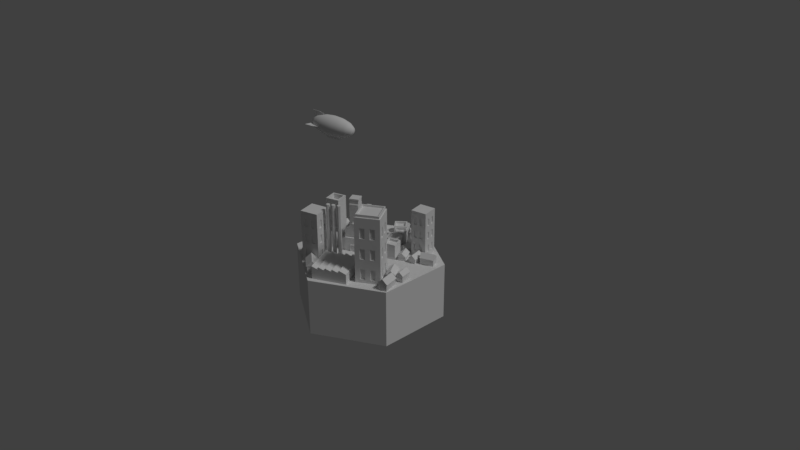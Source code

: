 # Source: hex_city.blend  (saved by Blender 2.79.0; exported with 4.5.12 LTS)
import bpy
from mathutils import Matrix  # noqa: F401  (used for matrix-valued properties, if any)

bpy.ops.wm.read_factory_settings(use_empty=True)
scene = bpy.context.scene
scene.name = 'Scene'

# ---- collections
col_collection_1 = bpy.data.collections.new('Collection 1'); scene.collection.children.link(col_collection_1)

# ---- world
world_world = bpy.data.worlds.new('World'); scene.world = world_world
world_world.color = (0.05088, 0.05088, 0.05088)
world_world.use_sun_shadow = False
world_world.sun_shadow_jitter_overblur = 0.0
world_world.cycles.sampling_method = 'MANUAL'

# ---- cameras
cam_camera = bpy.data.cameras.new('Camera')
cam_camera.clip_end = 100.0
cam_camera.lens = 35.0
cam_camera.sensor_width = 32.0
cam_camera.sensor_height = 18.0
cam_camera.ortho_scale = 7.314
cam_camera.dof.focus_distance = 0.0

# ---- lights
light_lamp = bpy.data.lights.new('Lamp', 'SUN')
light_lamp.transmission_factor = 0.0
light_lamp.cutoff_distance = 30.0
light_lamp.angle = 0.1993
light_lamp.energy = 1.0
light_lamp.shadow_buffer_clip_start = 1.001
light_lamp.shadow_soft_size = 0.1
light_lamp.shadow_cascade_max_distance = 1000.0

# ---- meshes
me_cube_000 = bpy.data.meshes.new('Cube.000')
me_cube_000.from_pydata([(4.311, 0.758, -5.722e-06), (3.238, 0.9869, -5.722e-06), (1.716, 1.059, -5.722e-06), (-0.02309, 0.9632, -5.722e-06), (-1.716, 0.7142, -5.722e-06), (-3.103, 0.3499, -5.722e-06), (-3.975, -0.07426, -5.722e-06), (-4.198, -0.4937, -5.722e-06), (4.77, 0.4071, -5.722e-06), (4.32, 0.7287, -0.1712), (3.255, 0.9327, -0.3163), (1.738, 0.9882, -0.4133), (0.0004358, 0.8866, -0.4474), (-1.694, 0.6434, -0.4133), (-3.087, 0.2957, -0.3163), (-3.966, -0.1036, -0.1712), (4.345, 0.6452, -0.3163), (3.302, 0.7785, -0.5845), (1.8, 0.7866, -0.7637), (0.06742, 0.6684, -0.8266), (-1.632, 0.4419, -0.7637), (-3.039, 0.1415, -0.5845), (-3.941, -0.1871, -0.3163), (4.384, 0.5203, -0.4133), (3.373, 0.5476, -0.7637), (1.893, 0.4849, -0.9978), (0.1677, 0.3419, -1.08), (-1.539, 0.1402, -0.9978), (-2.969, -0.08944, -0.7637), (-3.902, -0.312, -0.4133), (4.429, 0.3729, -0.4474), (3.457, 0.2752, -0.8266), (2.002, 0.1291, -1.08), (0.2859, -0.04329, -1.169), (-1.43, -0.2157, -1.08), (-2.885, -0.3618, -0.8266), (-3.857, -0.4594, -0.4474), (4.474, 0.2255, -0.4133), (3.54, 0.002849, -0.7637), (2.111, -0.2268, -0.9978), (0.4042, -0.4285, -1.08), (-1.321, -0.5715, -0.9978), (-2.801, -0.6342, -0.7637), (-3.812, -0.6068, -0.4133), (4.512, 0.1005, -0.3163), (3.611, -0.228, -0.5845), (2.204, -0.5285, -0.7637), (0.5044, -0.755, -0.8266), (-1.228, -0.8732, -0.7637), (-2.73, -0.8651, -0.5845), (-3.773, -0.7318, -0.3163), (4.538, 0.01699, -0.1712), (3.659, -0.3823, -0.3163), (2.266, -0.73, -0.4133), (0.5714, -0.9732, -0.4474), (-1.166, -1.075, -0.4133), (-2.683, -1.019, -0.3163), (-3.748, -0.8153, -0.1712), (4.547, -0.01232, -5.722e-06), (3.675, -0.4365, -5.722e-06), (2.287, -0.8008, -5.722e-06), (0.5949, -1.05, -5.722e-06), (-1.145, -1.146, -5.722e-06), (-2.666, -1.074, -5.722e-06), (-3.739, -0.8446, -5.722e-06), (-0.6584, -0.135, -1.382), (-0.6584, -0.135, -0.6557), (4.538, 0.01699, 0.1712), (3.659, -0.3823, 0.3163), (2.266, -0.73, 0.4133), (0.5714, -0.9732, 0.4474), (-1.166, -1.075, 0.4133), (-2.683, -1.019, 0.3163), (-3.748, -0.8153, 0.1712), (1.777, 0.1097, -1.382), (1.777, 0.1097, -0.6557), (4.512, 0.1005, 0.3163), (3.611, -0.228, 0.5845), (2.204, -0.5285, 0.7637), (0.5044, -0.755, 0.8266), (-1.228, -0.8732, 0.7637), (-2.73, -0.8651, 0.5845), (-3.773, -0.7318, 0.3163), (1.135, 0.04518, -0.6557), (0.4931, -0.01931, -0.6557), (4.474, 0.2255, 0.4133), (3.54, 0.00285, 0.7637), (2.111, -0.2268, 0.9978), (0.4042, -0.4285, 1.08), (-1.321, -0.5715, 0.9978), (-2.801, -0.6342, 0.7637), (-3.812, -0.6068, 0.4133), (0.4931, -0.01931, -1.382), (1.135, 0.04518, -1.382), (4.429, 0.3729, 0.4474), (3.457, 0.2752, 0.8266), (2.002, 0.1291, 1.08), (0.2859, -0.04329, 1.169), (-1.43, -0.2157, 1.08), (-2.885, -0.3618, 0.8266), (-3.857, -0.4594, 0.4474), (0.3603, 0.4132, -1.273), (1.002, 0.4783, -1.273), (4.384, 0.5203, 0.4133), (3.373, 0.5476, 0.7637), (1.893, 0.4849, 0.9978), (0.1677, 0.3419, 1.08), (-1.539, 0.1402, 0.9978), (-2.969, -0.08944, 0.7637), (-3.902, -0.312, 0.4133), (1.002, 0.4783, -0.6557), (0.3603, 0.4132, -0.6557), (4.345, 0.6452, 0.3163), (3.302, 0.7785, 0.5845), (1.8, 0.7866, 0.7637), (0.06742, 0.6684, 0.8266), (-1.632, 0.4419, 0.7637), (-3.039, 0.1415, 0.5845), (-3.941, -0.1871, 0.3163), (1.268, -0.3879, -1.273), (0.6259, -0.4518, -1.273), (4.32, 0.7287, 0.1712), (3.255, 0.9327, 0.3163), (1.738, 0.9882, 0.4133), (0.0004377, 0.8866, 0.4474), (-1.694, 0.6434, 0.4133), (-3.087, 0.2957, 0.3163), (-3.966, -0.1036, 0.1712), (0.6259, -0.4518, -0.6557), (1.268, -0.3879, -0.6557), (1.663, 0.4811, -0.6557), (1.663, 0.4811, -1.273), (1.891, -0.2618, -0.6557), (1.891, -0.2618, -1.273), (-0.7725, 0.2365, -0.6557), (-0.7725, 0.2365, -1.273), (-0.5444, -0.5064, -0.6557), (-0.5444, -0.5064, -1.273), (-3.491, -0.4265, 0.5186), (-1.21, -0.1974, 1.082), (-3.941, -0.4716, 1.322), (-2.505, -0.3275, 1.324), (-3.498, -0.4026, 0.5186), (-1.217, -0.1735, 1.082), (-3.948, -0.4478, 1.322), (-2.513, -0.3036, 1.324), (-3.603, -0.8906, -0.06751), (-1.173, -1.146, -0.06751), (-3.84, -1.628, -0.06751), (-2.404, -1.485, -0.06751), (-3.603, -0.8906, -0.03982), (-1.173, -1.146, -0.03982), (-3.84, -1.628, -0.03982), (-2.404, -1.485, -0.03982), (-3.853, -0.07628, -0.06751), (-1.72, 0.6376, -0.06751), (-4.515, 0.5707, -0.06751), (-3.08, 0.7162, -0.06751), (-3.853, -0.07628, -0.03982), (-1.72, 0.6376, -0.03982), (-4.515, 0.5707, -0.03982), (-3.08, 0.7162, -0.03982)], [], [(6, 5, 14, 15), (4, 3, 12, 13), (2, 1, 10, 11), (0, 8, 9), (7, 6, 15), (5, 4, 13, 14), (3, 2, 11, 12), (1, 0, 9, 10), (7, 15, 22), (14, 13, 20, 21), (12, 11, 18, 19), (10, 9, 16, 17), (15, 14, 21, 22), (13, 12, 19, 20), (11, 10, 17, 18), (9, 8, 16), (19, 18, 25, 26), (17, 16, 23, 24), (22, 21, 28, 29), (20, 19, 26, 27), (18, 17, 24, 25), (16, 8, 23), (7, 22, 29), (21, 20, 27, 28), (29, 28, 35, 36), (27, 26, 33, 34), (25, 24, 31, 32), (23, 8, 30), (7, 29, 36), (28, 27, 34, 35), (26, 25, 32, 33), (24, 23, 30, 31), (32, 31, 38, 39), (30, 8, 37), (7, 36, 43), (35, 34, 41, 42), (33, 32, 39, 40), (31, 30, 37, 38), (36, 35, 42, 43), (34, 33, 40, 41), (7, 43, 50), (42, 41, 48, 49), (40, 39, 46, 47), (38, 37, 44, 45), (43, 42, 49, 50), (41, 40, 47, 48), (39, 38, 45, 46), (37, 8, 44), (45, 44, 51, 52), (50, 49, 56, 57), (48, 47, 54, 55), (46, 45, 52, 53), (44, 8, 51), (7, 50, 57), (49, 48, 55, 56), (47, 46, 53, 54), (57, 56, 63, 64), (55, 54, 61, 62), (53, 52, 59, 60), (51, 8, 58), (7, 57, 64), (56, 55, 62, 63), (54, 53, 60, 61), (52, 51, 58, 59), (58, 8, 67), (7, 64, 73), (63, 62, 71, 72), (61, 60, 69, 70), (59, 58, 67, 68), (64, 63, 72, 73), (62, 61, 70, 71), (60, 59, 68, 69), (72, 71, 80, 81), (70, 69, 78, 79), (68, 67, 76, 77), (73, 72, 81, 82), (71, 70, 79, 80), (69, 68, 77, 78), (67, 8, 76), (7, 73, 82), (82, 81, 90, 91), (80, 79, 88, 89), (78, 77, 86, 87), (76, 8, 85), (7, 82, 91), (81, 80, 89, 90), (79, 78, 87, 88), (77, 76, 85, 86), (89, 88, 97, 98), (87, 86, 95, 96), (85, 8, 94), (7, 91, 100), (90, 89, 98, 99), (88, 87, 96, 97), (86, 85, 94, 95), (91, 90, 99, 100), (7, 100, 109), (99, 98, 107, 108), (97, 96, 105, 106), (95, 94, 103, 104), (100, 99, 108, 109), (98, 97, 106, 107), (96, 95, 104, 105), (94, 8, 103), (106, 105, 114, 115), (104, 103, 112, 113), (109, 108, 117, 118), (107, 106, 115, 116), (105, 104, 113, 114), (103, 8, 112), (7, 109, 118), (108, 107, 116, 117), (118, 117, 126, 127), (116, 115, 124, 125), (114, 113, 122, 123), (112, 8, 121), (7, 118, 127), (117, 116, 125, 126), (115, 114, 123, 124), (113, 112, 121, 122), (123, 122, 1, 2), (121, 8, 0), (7, 127, 6), (126, 125, 4, 5), (124, 123, 2, 3), (122, 121, 0, 1), (127, 126, 5, 6), (125, 124, 3, 4), (65, 66, 134, 135), (102, 110, 130, 131), (74, 75, 132, 133), (120, 128, 136, 137), (93, 74, 133, 119), (84, 66, 136, 128), (75, 83, 129, 132), (83, 84, 128, 129), (65, 92, 120, 137), (92, 93, 119, 120), (133, 132, 129, 119), (119, 129, 128, 120), (135, 134, 111, 101), (101, 111, 110, 102), (101, 102, 93, 92), (135, 101, 92, 65), (110, 111, 84, 83), (130, 110, 83, 75), (111, 134, 66, 84), (102, 131, 74, 93), (131, 130, 75, 74), (137, 136, 66, 65), (138, 139, 141, 140), (142, 144, 145, 143), (139, 143, 145, 141), (140, 144, 142, 138), (141, 145, 144, 140), (138, 142, 143, 139), (146, 147, 149, 148), (150, 152, 153, 151), (147, 151, 153, 149), (148, 152, 150, 146), (149, 153, 152, 148), (146, 150, 151, 147), (154, 155, 157, 156), (158, 160, 161, 159), (155, 159, 161, 157), (156, 160, 158, 154), (157, 161, 160, 156), (154, 158, 159, 155)])
me_cube_000.polygons.foreach_set('use_smooth', [1, 1, 1, 1, 1, 1, 1, 1, 1, 1, 1, 1, 1, 1, 1, 1, 1, 1, 1, 1, 1, 1, 1, 1, 1, 1, 1, 1, 1, 1, 1, 1, 1, 1, 1, 1, 1, 1, 1, 1, 1, 1, 1, 1, 1, 1, 1, 1, 1, 1, 1, 1, 1, 1, 1, 1, 1, 1, 1, 1, 1, 1, 1, 1, 1, 1, 1, 1, 1, 1, 1, 1, 1, 1, 1, 1, 1, 1, 1, 1, 1, 1, 1, 1, 1, 1, 1, 1, 1, 1, 1, 1, 1, 1, 1, 1, 1, 1, 1, 1, 1, 1, 1, 1, 1, 1, 1, 1, 1, 1, 1, 1, 1, 1, 1, 1, 1, 1, 1, 1, 1, 1, 1, 1, 1, 1, 1, 1, 0, 0, 0, 0, 0, 0, 0, 0, 0, 0, 0, 0, 0, 0, 0, 0, 0, 0, 0, 0, 0, 0, 0, 0, 0, 0, 0, 0, 0, 0, 0, 0, 0, 0, 0, 0, 0, 0, 0, 0])
me_cube_000.use_remesh_preserve_volume = False
me_cube_000.use_remesh_preserve_attributes = False
me_cube_000.use_mirror_vertex_groups = False
me_cube_000.update()
me_cube_001 = bpy.data.meshes.new('Cube.001')
me_cube_001.from_pydata([(-2.417, -0.02078, -0.954), (-2.417, -0.02078, -0.1557), (-2.932, 1.305, -0.954), (-2.932, 1.305, -0.1557), (-1.092, 0.1478, -0.954), (-1.092, 0.1478, -0.1557), (-1.607, 1.473, -0.954), (-1.607, 1.473, -0.1557), (-2.544, -0.07149, -0.1557), (-3.085, 1.32, -0.1557), (-0.9392, 0.1326, -0.1557), (-1.48, 1.524, -0.1557), (-1.741, 0.03058, 0.3325), (-2.283, 1.422, 0.3325), (-3.648, -6.697, -1.555), (-3.648, -6.697, 7.467), (-6.12, -4.496, -1.555), (-6.12, -4.496, 7.467), (0.2003, -5.283, -1.555), (0.2003, -5.283, 7.467), (-2.272, -3.082, -1.555), (-2.272, -3.082, 7.467), (-9.739, -9.395, -0.824), (-9.739, -9.395, 0.5524), (-12.73, -6.125, -0.824), (-12.73, -6.125, 0.5524), (-4.022, -7.687, -0.824), (-4.022, -7.687, 0.5524), (-7.008, -4.417, -0.824), (-7.008, -4.417, 0.5524), (-8.151, -4.759, -0.824), (-9.295, -5.1, -0.824), (-10.44, -5.442, -0.824), (-11.58, -5.784, -0.824), (-11.58, -5.784, 0.5524), (-10.44, -5.442, 0.5524), (-9.295, -5.1, 0.5524), (-8.151, -4.759, 0.5524), (-8.595, -9.054, -0.824), (-7.452, -8.712, -0.824), (-6.308, -8.37, -0.824), (-5.165, -8.029, -0.824), (-5.165, -8.029, 0.5524), (-6.308, -8.37, 0.5524), (-7.452, -8.712, 0.5524), (-8.595, -9.054, 0.5524), (-9.739, -9.395, 0.9079), (-12.73, -6.125, 0.9079), (-11.58, -5.784, 0.9079), (-10.44, -5.442, 0.9079), (-9.295, -5.1, 0.9079), (-8.151, -4.759, 0.9079), (-5.165, -8.029, 0.9079), (-6.308, -8.37, 0.9079), (-7.452, -8.712, 0.9079), (-8.595, -9.054, 0.9079), (-11.81, -5.286, 6.727), (-11.81, -5.286, -0.9482), (-12.69, -5.548, -0.9482), (-12.69, -5.548, 6.727), (-12.32, -5.557, -0.9482), (-12.32, -5.557, 6.727), (-12.15, -5.745, -0.9482), (-12.15, -5.745, 6.727), (-12.35, -5.924, -0.9482), (-12.35, -5.924, 6.727), (-12.72, -5.916, -0.9482), (-12.72, -5.916, 6.727), (-12.89, -5.727, -0.9482), (-12.89, -5.727, 6.727), (-11.44, -5.295, -0.9482), (-11.44, -5.295, 6.727), (-11.27, -5.483, -0.9482), (-11.27, -5.483, 6.727), (-11.47, -5.662, -0.9482), (-11.47, -5.662, 6.727), (-11.84, -5.653, -0.9482), (-11.84, -5.653, 6.727), (-12.01, -5.465, -0.9482), (-12.01, -5.465, 6.727), (-10.86, -5.0, 6.727), (-10.86, -5.0, -0.9482), (-10.49, -5.009, -0.9482), (-10.49, -5.009, 6.727), (-10.31, -5.198, -0.9482), (-10.31, -5.198, 6.727), (-10.51, -5.377, -0.9482), (-10.51, -5.377, 6.727), (-10.89, -5.368, -0.9482), (-10.89, -5.368, 6.727), (-11.06, -5.18, -0.9482), (-11.06, -5.18, 6.727), (-7.001, -1.173, -1.158), (-7.001, -1.173, 0.9616), (-7.829, 0.08835, -1.158), (-7.829, 0.08835, 0.9616), (-4.796, -0.6997, -1.158), (-4.796, -0.6997, 0.9616), (-5.624, 0.5618, -1.158), (-5.624, 0.5618, 0.9616), (-4.257, -0.502, -1.031), (-4.257, -0.502, -0.248), (-5.364, 0.6689, -1.031), (-5.364, 0.6689, -0.248), (-3.086, -0.14, -1.031), (-3.086, -0.14, -0.248), (-4.193, 1.031, -1.031), (-4.193, 1.031, -0.248), (-4.353, -0.5692, -0.248), (-5.514, 0.6599, -0.248), (-2.936, -0.131, -0.248), (-4.097, 1.098, -0.248), (-3.644, -0.3501, 0.2306), (-4.806, 0.879, 0.2306), (-1.163, 1.371, -0.7556), (-1.163, 1.371, 0.115), (1.238, 1.925, -0.7556), (1.238, 1.925, 0.115), (-0.6085, 0.5852, -0.7556), (-0.6085, 0.5852, 0.115), (1.792, 1.139, -0.7556), (1.792, 1.139, 0.115), (-1.281, 1.439, 0.115), (1.239, 2.021, 0.115), (-0.6098, 0.4888, 0.115), (1.91, 1.07, 0.115), (-0.9452, 0.9641, 0.6473), (1.574, 1.546, 0.6473), (-11.15, -2.028, -0.8756), (-11.15, -2.028, 2.059), (-15.54, 2.404, -0.8756), (-15.54, 2.404, 2.059), (-15.54, 2.404, 1.047), (-11.15, -2.028, 1.047), (-14.66, 2.687, 0.4136), (-14.66, 2.687, -0.8756), (-10.28, -1.745, -0.8756), (-10.28, -1.745, 0.4136), (-11.03, -2.152, 1.047), (-11.03, -2.152, -0.8756), (-11.95, -2.45, 0.1638), (-11.95, -2.45, -0.8398), (-11.88, -2.524, 0.1638), (-11.88, -2.524, -0.8398), (-11.97, -2.556, 0.0627), (-11.97, -2.556, -0.7388), (-12.04, -2.491, 0.0627), (-12.04, -2.491, -0.7388), (-16.77, 2.006, 2.911), (-12.38, -2.427, 2.911), (-12.08, -1.998, 2.229), (-12.08, -1.998, 5.243), (-13.05, -1.01, 2.229), (-13.05, -1.01, 5.243), (-11.88, -1.29, -0.8756), (-12.61, -0.5509, -0.8756), (-13.34, 0.1878, -0.8756), (-14.07, 0.9265, -0.8756), (-14.8, 1.665, -0.8756), (-14.8, 1.665, 2.059), (-14.07, 0.9265, 2.059), (-13.34, 0.1878, 2.059), (-12.61, -0.5509, 2.059), (-11.88, -1.29, 2.059), (-14.8, 1.665, 1.047), (-14.07, 0.9265, 1.047), (-13.34, 0.1878, 1.047), (-12.61, -0.5509, 1.047), (-11.88, -1.29, 1.047), (-11.01, -1.007, -0.8756), (-11.74, -0.2678, -0.8756), (-12.47, 0.4709, -0.8756), (-13.2, 1.21, -0.8756), (-13.93, 1.948, -0.8756), (-13.93, 1.948, 0.4136), (-13.2, 1.21, 0.4136), (-12.47, 0.4709, 0.4136), (-11.74, -0.2678, 0.4136), (-11.01, -1.007, 0.4136), (-16.04, 1.267, 2.911), (-15.31, 0.5281, 2.911), (-14.58, -0.2107, 2.911), (-13.85, -0.9494, 2.911), (-13.12, -1.688, 2.911), (-11.76, -1.413, 2.059), (-11.76, -1.413, 1.047), (-10.88, -1.13, 0.4136), (-12.99, -1.811, 2.911), (-11.76, -1.413, -0.8756), (-10.88, -1.13, -0.8756), (-12.49, -0.6714, -0.8756), (-12.49, -0.6714, 2.059), (-12.49, -0.6714, 1.047), (-11.62, -0.3882, -0.8756), (-11.62, -0.3882, 0.4136), (-13.73, -1.07, 2.911), (-13.21, 0.05013, -0.8756), (-13.21, 0.05013, 2.059), (-13.21, 0.05013, 1.047), (-12.33, 0.3333, -0.8756), (-12.33, 0.3333, 0.4136), (-14.44, -0.3483, 2.911), (-13.94, 0.7896, -0.8756), (-13.94, 0.7896, 2.059), (-13.94, 0.7896, 1.047), (-13.06, 1.073, -0.8756), (-13.06, 1.073, 0.4136), (-15.17, 0.3911, 2.911), (-14.68, 1.541, -0.8756), (-14.68, 1.541, 2.059), (-14.68, 1.541, 1.047), (-13.81, 1.824, -0.8756), (-13.81, 1.824, 0.4136), (-15.92, 1.142, 2.911), (-15.42, 2.285, -0.8756), (-14.54, 2.568, -0.8756), (-15.42, 2.285, 2.059), (-15.42, 2.285, 1.047), (-14.54, 2.568, 0.4136), (-16.65, 1.887, 2.911), (-15.25, 2.339, -0.8568), (-15.37, 2.458, -0.8568), (-15.37, 2.458, 2.077), (-15.37, 2.458, 1.066), (-14.49, 2.741, 0.4324), (-14.49, 2.741, -0.8568), (-14.38, 2.622, -0.8568), (-16.6, 2.059, 2.93), (-11.59, -1.359, -0.8568), (-11.72, -1.236, -0.8568), (-12.33, -0.6177, -0.8568), (-12.45, -0.4973, -0.8568), (-13.04, 0.1038, -0.8568), (-13.18, 0.2415, -0.8568), (-13.77, 0.8432, -0.8568), (-13.91, 0.9802, -0.8568), (-14.52, 1.594, -0.8568), (-14.64, 1.719, -0.8568), (-10.72, -1.076, -0.8568), (-10.84, -0.9529, -0.8568), (-11.45, -0.3345, -0.8568), (-11.57, -0.2141, -0.8568), (-12.17, 0.3869, -0.8568), (-12.3, 0.5246, -0.8568), (-12.9, 1.126, -0.8568), (-13.03, 1.263, -0.8568), (-13.64, 1.877, -0.8568), (-13.76, 2.002, -0.8568), (-11.72, -1.236, 2.077), (-12.95, -1.634, 2.93), (-12.45, -0.4973, 2.077), (-13.68, -0.8957, 2.93), (-13.18, 0.2415, 2.077), (-14.41, -0.157, 2.93), (-13.91, 0.9802, 2.077), (-15.14, 0.5818, 2.93), (-14.64, 1.719, 2.077), (-15.87, 1.32, 2.93), (-14.64, 1.719, 1.066), (-13.76, 2.002, 0.4324), (-13.91, 0.9802, 1.066), (-13.03, 1.263, 0.4324), (-13.18, 0.2415, 1.066), (-12.3, 0.5246, 0.4324), (-12.45, -0.4973, 1.066), (-11.57, -0.2141, 0.4324), (-11.72, -1.236, 1.066), (-10.84, -0.9529, 0.4324), (-11.59, -1.359, 2.077), (-11.59, -1.359, 1.066), (-10.72, -1.076, 0.4324), (-12.83, -1.758, 2.93), (-12.33, -0.6177, 2.077), (-12.33, -0.6177, 1.066), (-11.45, -0.3345, 0.4324), (-13.56, -1.016, 2.93), (-13.04, 0.1038, 2.077), (-13.04, 0.1038, 1.066), (-12.17, 0.3869, 0.4324), (-14.27, -0.2947, 2.93), (-13.77, 0.8432, 2.077), (-13.77, 0.8432, 1.066), (-12.9, 1.126, 0.4324), (-15.01, 0.4448, 2.93), (-14.52, 1.594, 2.077), (-14.52, 1.594, 1.066), (-13.64, 1.877, 0.4324), (-15.75, 1.196, 2.93), (-15.25, 2.339, 2.077), (-15.25, 2.339, 1.066), (-14.38, 2.622, 0.4324), (-16.49, 1.941, 2.93), (-13.0, -1.071, 5.357), (-12.14, -1.941, 5.357), (-13.0, -1.071, 5.854), (-12.14, -1.941, 5.854), (-12.96, -1.034, 5.772), (-12.06, -1.943, 5.772), (-12.96, -1.034, 5.983), (-12.06, -1.943, 5.983), (-14.0, -2.948, -0.8756), (-14.0, -2.948, 2.059), (-18.37, 1.49, -0.8756), (-18.37, 1.49, 2.059), (-18.37, 1.49, 1.047), (-14.0, -2.948, 1.047), (-16.95, 1.946, -0.8756), (-16.95, 1.946, 2.059), (-12.57, -2.49, -0.8756), (-12.57, -2.49, 2.059), (-12.57, -2.49, 1.047), (-16.95, 1.946, 1.047), (-19.24, 1.208, 0.4136), (-19.24, 1.208, -0.8756), (-14.87, -3.23, -0.8756), (-14.87, -3.23, 0.4136), (-13.88, -3.072, 1.047), (-13.88, -3.072, -0.8756), (-12.45, -2.613, -0.8756), (-12.45, -2.613, 1.047), (-12.95, -2.775, 0.1638), (-12.95, -2.775, -0.8398), (-12.45, -2.613, -0.8398), (-12.45, -2.613, 0.1638), (-12.88, -2.849, 0.1638), (-12.88, -2.849, -0.8398), (-12.38, -2.687, -0.8398), (-12.38, -2.687, 0.1638), (-12.78, -2.818, 0.0627), (-12.78, -2.818, -0.7388), (-12.38, -2.687, -0.7388), (-12.38, -2.687, 0.0627), (-12.85, -2.753, 0.0627), (-12.85, -2.753, -0.7388), (-12.44, -2.622, -0.7388), (-12.44, -2.622, 0.0627), (-16.95, 1.946, 2.911), (-17.13, 1.888, 2.911), (-12.76, -2.55, 2.911), (-12.57, -2.49, 2.911), (-12.82, -2.239, 2.229), (-12.82, -2.239, 5.243), (-13.8, -1.251, 2.229), (-13.8, -1.251, 5.243), (-13.57, -2.479, 2.229), (-13.57, -2.479, 5.243), (-14.54, -1.492, 2.229), (-14.54, -1.492, 5.243), (-14.73, -2.208, -0.8756), (-15.45, -1.469, -0.8756), (-16.18, -0.7291, -0.8756), (-16.91, 0.0106, -0.8756), (-17.64, 0.7503, -0.8756), (-17.64, 0.7503, 2.059), (-16.91, 0.0106, 2.059), (-16.18, -0.7291, 2.059), (-15.45, -1.469, 2.059), (-14.73, -2.208, 2.059), (-17.64, 0.7503, 1.047), (-16.91, 0.0106, 1.047), (-16.18, -0.7291, 1.047), (-15.45, -1.469, 1.047), (-14.73, -2.208, 1.047), (-16.22, 1.206, -0.8756), (-15.49, 0.4672, -0.8756), (-14.76, -0.272, -0.8756), (-14.03, -1.011, -0.8756), (-13.3, -1.75, -0.8756), (-15.6, -2.491, -0.8756), (-16.33, -1.751, -0.8756), (-17.06, -1.011, -0.8756), (-17.79, -0.2715, -0.8756), (-18.51, 0.4682, -0.8756), (-18.51, 0.4682, 0.4136), (-17.79, -0.2715, 0.4136), (-17.06, -1.011, 0.4136), (-16.33, -1.751, 0.4136), (-15.6, -2.491, 0.4136), (-16.4, 1.149, 2.911), (-15.68, 0.4091, 2.911), (-14.95, -0.3306, 2.911), (-14.22, -1.07, 2.911), (-13.49, -1.81, 2.911), (-16.22, 1.206, 2.911), (-15.49, 0.4672, 2.911), (-14.76, -0.272, 2.911), (-14.03, -1.011, 2.911), (-13.3, -1.75, 2.911), (-14.61, -2.332, 2.059), (-14.61, -2.332, 1.047), (-13.18, -1.874, -0.8756), (-15.48, -2.614, 0.4136), (-13.37, -1.933, 2.911), (-13.18, -1.874, 2.911), (-14.61, -2.332, -0.8756), (-15.48, -2.614, -0.8756), (-15.34, -1.589, -0.8756), (-15.34, -1.589, 2.059), (-15.34, -1.589, 1.047), (-13.91, -1.132, -0.8756), (-16.21, -1.871, -0.8756), (-16.21, -1.871, 0.4136), (-14.1, -1.191, 2.911), (-13.91, -1.132, 2.911), (-16.05, -0.867, -0.8756), (-16.05, -0.867, 2.059), (-16.05, -0.867, 1.047), (-14.63, -0.4097, -0.8756), (-16.92, -1.149, -0.8756), (-16.92, -1.149, 0.4136), (-14.81, -0.4685, 2.911), (-14.63, -0.4097, 2.911), (-16.78, -0.1266, -0.8756), (-16.78, -0.1266, 2.059), (-16.78, -0.1266, 1.047), (-15.36, 0.3302, -0.8756), (-17.65, -0.4086, -0.8756), (-17.65, -0.4086, 0.4136), (-15.54, 0.2719, 2.911), (-15.36, 0.3302, 2.911), (-17.52, 0.6255, -0.8756), (-17.52, 0.6255, 2.059), (-17.52, 0.6255, 1.047), (-16.1, 1.082, -0.8756), (-18.39, 0.3434, -0.8756), (-18.39, 0.3434, 0.4136), (-16.28, 1.024, 2.911), (-16.1, 1.082, 2.911), (-18.25, 1.371, -0.8756), (-19.13, 1.089, -0.8756), (-18.25, 1.371, 2.059), (-18.25, 1.371, 1.047), (-16.83, 1.827, -0.8756), (-19.13, 1.089, 0.4136), (-17.02, 1.77, 2.911), (-16.83, 1.827, 2.911), (-18.42, 1.318, -0.8568), (-18.53, 1.437, -0.8568), (-18.53, 1.437, 2.077), (-18.53, 1.437, 1.066), (-16.95, 1.946, -0.8568), (-19.41, 1.154, 0.4324), (-19.41, 1.154, -0.8568), (-19.29, 1.036, -0.8568), (-16.95, 1.946, 2.93), (-17.3, 1.835, 2.93), (-14.77, -2.385, -0.8568), (-14.89, -2.262, -0.8568), (-15.5, -1.643, -0.8568), (-15.62, -1.522, -0.8568), (-16.21, -0.9204, -0.8568), (-16.35, -0.7826, -0.8568), (-16.94, -0.18, -0.8568), (-17.08, -0.04286, -0.8568), (-17.68, 0.572, -0.8568), (-17.8, 0.6968, -0.8568), (-15.65, -2.667, -0.8568), (-15.77, -2.544, -0.8568), (-16.38, -1.925, -0.8568), (-16.5, -1.804, -0.8568), (-17.09, -1.202, -0.8568), (-17.22, -1.065, -0.8568), (-17.82, -0.4621, -0.8568), (-17.95, -0.3249, -0.8568), (-18.56, 0.29, -0.8568), (-18.68, 0.4148, -0.8568), (-14.89, -2.262, 2.077), (-13.66, -1.863, 2.93), (-15.62, -1.522, 2.077), (-14.39, -1.124, 2.93), (-16.35, -0.7826, 2.077), (-15.11, -0.3841, 2.93), (-17.08, -0.04286, 2.077), (-15.84, 0.3556, 2.93), (-17.8, 0.6968, 2.077), (-16.57, 1.095, 2.93), (-16.22, 1.207, 2.93), (-15.49, 0.4674, 2.93), (-14.76, -0.2719, 2.93), (-14.03, -1.011, 2.93), (-13.3, -1.75, 2.93), (-17.8, 0.6968, 1.066), (-18.68, 0.4148, 0.4324), (-17.08, -0.04286, 1.066), (-17.95, -0.3249, 0.4324), (-16.35, -0.7826, 1.066), (-17.22, -1.065, 0.4324), (-15.62, -1.522, 1.066), (-16.5, -1.804, 0.4324), (-14.89, -2.262, 1.066), (-15.77, -2.544, 0.4324), (-16.22, 1.207, -0.8568), (-15.49, 0.4674, -0.8568), (-14.76, -0.2719, -0.8568), (-14.03, -1.011, -0.8568), (-13.3, -1.75, -0.8568), (-14.77, -2.385, 2.077), (-14.77, -2.385, 1.066), (-13.18, -1.874, -0.8568), (-15.65, -2.667, 0.4324), (-13.54, -1.987, 2.93), (-13.18, -1.874, 2.93), (-15.5, -1.643, 2.077), (-15.5, -1.643, 1.066), (-13.91, -1.132, -0.8568), (-16.38, -1.925, 0.4324), (-14.27, -1.244, 2.93), (-13.91, -1.132, 2.93), (-16.21, -0.9204, 2.077), (-16.21, -0.9204, 1.066), (-14.63, -0.4096, -0.8568), (-17.09, -1.202, 0.4324), (-14.98, -0.5219, 2.93), (-14.63, -0.4096, 2.93), (-16.94, -0.18, 2.077), (-16.94, -0.18, 1.066), (-15.36, 0.3303, -0.8568), (-17.82, -0.4621, 0.4324), (-15.71, 0.2185, 2.93), (-15.36, 0.3303, 2.93), (-17.68, 0.572, 2.077), (-17.68, 0.572, 1.066), (-16.1, 1.082, -0.8568), (-18.56, 0.29, 0.4324), (-16.45, 0.9705, 2.93), (-16.1, 1.082, 2.93), (-18.42, 1.318, 2.077), (-18.42, 1.318, 1.066), (-16.83, 1.827, -0.8568), (-19.29, 1.036, 0.4324), (-17.18, 1.716, 2.93), (-16.83, 1.827, 2.93), (-12.88, -2.18, 5.357), (-13.74, -1.31, 5.357), (-14.48, -1.548, 5.357), (-13.62, -2.418, 5.357), (-12.88, -2.18, 5.854), (-13.74, -1.31, 5.854), (-14.48, -1.548, 5.854), (-13.62, -2.418, 5.854), (-12.86, -2.199, 5.772), (-13.76, -1.29, 5.772), (-14.55, -1.547, 5.772), (-13.65, -2.456, 5.772), (-12.86, -2.199, 5.983), (-13.76, -1.29, 5.983), (-14.55, -1.547, 5.983), (-13.65, -2.456, 5.983), (-3.648, -6.697, -0.2664), (-3.648, -6.697, 1.023), (-3.648, -6.697, 2.311), (-3.648, -6.697, 3.6), (-3.648, -6.697, 4.889), (-3.648, -6.697, 6.178), (-6.12, -4.496, 6.178), (-6.12, -4.496, 4.889), (-6.12, -4.496, 3.6), (-6.12, -4.496, 2.311), (-6.12, -4.496, 1.023), (-6.12, -4.496, -0.2664), (-2.272, -3.082, 6.178), (-2.272, -3.082, 4.889), (-2.272, -3.082, 3.6), (-2.272, -3.082, 2.311), (-2.272, -3.082, 1.023), (-2.272, -3.082, -0.2664), (0.2003, -5.283, 6.178), (0.2003, -5.283, 4.889), (0.2003, -5.283, 3.6), (0.2003, -5.283, 2.311), (0.2003, -5.283, 1.023), (0.2003, -5.283, -0.2664), (-5.626, -4.936, -1.555), (-5.131, -5.377, -1.555), (-4.637, -5.817, -1.555), (-4.143, -6.257, -1.555), (-4.143, -6.257, 7.467), (-4.637, -5.817, 7.467), (-5.131, -5.377, 7.467), (-5.626, -4.936, 7.467), (-0.2941, -4.843, -1.555), (-0.7885, -4.403, -1.555), (-1.283, -3.962, -1.555), (-1.777, -3.522, -1.555), (-1.777, -3.522, 7.467), (-1.283, -3.962, 7.467), (-0.7885, -4.403, 7.467), (-0.2941, -4.843, 7.467), (-1.777, -3.522, -0.2664), (-1.283, -3.962, -0.2664), (-0.7885, -4.403, -0.2664), (-0.2941, -4.843, -0.2664), (-1.777, -3.522, 1.023), (-1.283, -3.962, 1.023), (-0.7885, -4.403, 1.023), (-0.2941, -4.843, 1.023), (-1.777, -3.522, 2.311), (-1.283, -3.962, 2.311), (-0.7885, -4.403, 2.311), (-0.2941, -4.843, 2.311), (-1.777, -3.522, 3.6), (-1.283, -3.962, 3.6), (-0.7885, -4.403, 3.6), (-0.2941, -4.843, 3.6), (-1.777, -3.522, 4.889), (-1.283, -3.962, 4.889), (-0.7885, -4.403, 4.889), (-0.2941, -4.843, 4.889), (-1.777, -3.522, 6.178), (-1.283, -3.962, 6.178), (-0.7885, -4.403, 6.178), (-0.2941, -4.843, 6.178), (-4.143, -6.257, -0.2664), (-4.637, -5.817, -0.2664), (-5.131, -5.377, -0.2664), (-5.626, -4.936, -0.2664), (-4.143, -6.257, 1.023), (-4.637, -5.817, 1.023), (-5.131, -5.377, 1.023), (-5.626, -4.936, 1.023), (-4.143, -6.257, 2.311), (-4.637, -5.817, 2.311), (-5.131, -5.377, 2.311), (-5.626, -4.936, 2.311), (-4.143, -6.257, 3.6), (-4.637, -5.817, 3.6), (-5.131, -5.377, 3.6), (-5.626, -4.936, 3.6), (-4.143, -6.257, 4.889), (-4.637, -5.817, 4.889), (-5.131, -5.377, 4.889), (-5.626, -4.936, 4.889), (-4.143, -6.257, 6.178), (-4.637, -5.817, 6.178), (-5.131, -5.377, 6.178), (-5.626, -4.936, 6.178), (-3.041, -3.365, -1.555), (-3.811, -3.648, -1.555), (-4.581, -3.93, -1.555), (-5.351, -4.213, -1.555), (-5.351, -4.213, 7.467), (-4.581, -3.93, 7.467), (-3.811, -3.648, 7.467), (-3.041, -3.365, 7.467), (-2.878, -6.415, -1.555), (-2.109, -6.132, -1.555), (-1.339, -5.849, -1.555), (-0.5694, -5.566, -1.555), (-0.5694, -5.566, 7.467), (-1.339, -5.849, 7.467), (-2.109, -6.132, 7.467), (-2.878, -6.415, 7.467), (-0.5694, -5.566, -0.2664), (-1.339, -5.849, -0.2664), (-2.109, -6.132, -0.2664), (-2.878, -6.415, -0.2664), (-0.5694, -5.566, 1.023), (-1.339, -5.849, 1.023), (-2.109, -6.132, 1.023), (-2.878, -6.415, 1.023), (-0.5694, -5.566, 2.311), (-1.339, -5.849, 2.311), (-2.109, -6.132, 2.311), (-2.878, -6.415, 2.311), (-0.5694, -5.566, 3.6), (-1.339, -5.849, 3.6), (-2.109, -6.132, 3.6), (-2.878, -6.415, 3.6), (-0.5694, -5.566, 4.889), (-1.339, -5.849, 4.889), (-2.109, -6.132, 4.889), (-2.878, -6.415, 4.889), (-0.5694, -5.566, 6.178), (-1.339, -5.849, 6.178), (-2.109, -6.132, 6.178), (-2.878, -6.415, 6.178), (-5.351, -4.213, -0.2664), (-4.581, -3.93, -0.2664), (-3.811, -3.648, -0.2664), (-3.041, -3.365, -0.2664), (-5.351, -4.213, 1.023), (-4.581, -3.93, 1.023), (-3.811, -3.648, 1.023), (-3.041, -3.365, 1.023), (-5.351, -4.213, 2.311), (-4.581, -3.93, 2.311), (-3.811, -3.648, 2.311), (-3.041, -3.365, 2.311), (-5.351, -4.213, 3.6), (-4.581, -3.93, 3.6), (-3.811, -3.648, 3.6), (-3.041, -3.365, 3.6), (-5.351, -4.213, 4.889), (-4.581, -3.93, 4.889), (-3.811, -3.648, 4.889), (-3.041, -3.365, 4.889), (-5.351, -4.213, 6.178), (-4.581, -3.93, 6.178), (-3.811, -3.648, 6.178), (-3.041, -3.365, 6.178), (-0.5138, -4.847, 7.467), (-0.9675, -4.443, 7.467), (-1.421, -4.039, 7.467), (-1.875, -3.635, 7.467), (-5.406, -4.932, 7.467), (-4.952, -5.336, 7.467), (-4.499, -5.74, 7.467), (-4.045, -6.144, 7.467), (-2.328, -3.231, 7.467), (-0.06018, -5.251, 7.467), (-5.86, -4.528, 7.467), (-3.591, -6.548, 7.467), (-2.547, -3.805, -1.555), (-3.317, -4.088, -1.555), (-4.086, -4.371, -1.555), (-4.856, -4.653, -1.555), (-2.053, -4.245, -1.555), (-2.822, -4.528, -1.555), (-3.592, -4.811, -1.555), (-4.362, -5.094, -1.555), (-1.558, -4.686, -1.555), (-2.328, -4.968, -1.555), (-3.098, -5.251, -1.555), (-3.867, -5.534, -1.555), (-1.064, -5.126, -1.555), (-1.833, -5.409, -1.555), (-2.603, -5.691, -1.555), (-3.373, -5.974, -1.555), (-1.917, -3.612, -0.2664), (-1.422, -4.052, -0.2664), (-0.9278, -4.492, -0.2664), (-0.4334, -4.933, -0.2664), (-1.917, -3.612, 1.023), (-1.422, -4.052, 1.023), (-0.9278, -4.492, 1.023), (-0.4334, -4.933, 1.023), (-1.917, -3.612, 2.311), (-1.422, -4.052, 2.311), (-0.9278, -4.492, 2.311), (-0.4334, -4.933, 2.311), (-1.917, -3.612, 3.6), (-1.422, -4.052, 3.6), (-0.9278, -4.492, 3.6), (-0.4334, -4.933, 3.6), (-1.917, -3.612, 4.889), (-1.422, -4.052, 4.889), (-0.9278, -4.492, 4.889), (-0.4334, -4.933, 4.889), (-1.917, -3.612, 6.178), (-1.422, -4.052, 6.178), (-0.9278, -4.492, 6.178), (-0.4334, -4.933, 6.178), (-4.003, -6.168, -0.2664), (-4.498, -5.727, -0.2664), (-4.992, -5.287, -0.2664), (-5.486, -4.847, -0.2664), (-4.003, -6.168, 1.023), (-4.498, -5.727, 1.023), (-4.992, -5.287, 1.023), (-5.486, -4.847, 1.023), (-4.003, -6.168, 2.311), (-4.498, -5.727, 2.311), (-4.992, -5.287, 2.311), (-5.486, -4.847, 2.311), (-4.003, -6.168, 3.6), (-4.498, -5.727, 3.6), (-4.992, -5.287, 3.6), (-5.486, -4.847, 3.6), (-4.003, -6.168, 4.889), (-4.498, -5.727, 4.889), (-4.992, -5.287, 4.889), (-5.486, -4.847, 4.889), (-4.003, -6.168, 6.178), (-4.498, -5.727, 6.178), (-4.992, -5.287, 6.178), (-5.486, -4.847, 6.178), (-0.6416, -5.454, -0.2664), (-1.411, -5.736, -0.2664), (-2.181, -6.019, -0.2664), (-2.951, -6.302, -0.2664), (-0.6416, -5.454, 1.023), (-1.411, -5.736, 1.023), (-2.181, -6.019, 1.023), (-2.951, -6.302, 1.023), (-0.6416, -5.454, 2.311), (-1.411, -5.736, 2.311), (-2.181, -6.019, 2.311), (-2.951, -6.302, 2.311), (-0.6416, -5.454, 3.6), (-1.411, -5.736, 3.6), (-2.181, -6.019, 3.6), (-2.951, -6.302, 3.6), (-0.6416, -5.454, 4.889), (-1.411, -5.736, 4.889), (-2.181, -6.019, 4.889), (-2.951, -6.302, 4.889), (-0.6416, -5.454, 6.178), (-1.411, -5.736, 6.178), (-2.181, -6.019, 6.178), (-2.951, -6.302, 6.178), (-5.278, -4.326, -0.2664), (-4.509, -4.043, -0.2664), (-3.739, -3.76, -0.2664), (-2.969, -3.477, -0.2664), (-5.278, -4.326, 1.023), (-4.509, -4.043, 1.023), (-3.739, -3.76, 1.023), (-2.969, -3.477, 1.023), (-5.278, -4.326, 2.311), (-4.509, -4.043, 2.311), (-3.739, -3.76, 2.311), (-2.969, -3.477, 2.311), (-5.278, -4.326, 3.6), (-4.509, -4.043, 3.6), (-3.739, -3.76, 3.6), (-2.969, -3.477, 3.6), (-5.278, -4.326, 4.889), (-4.509, -4.043, 4.889), (-3.739, -3.76, 4.889), (-2.969, -3.477, 4.889), (-5.278, -4.326, 6.178), (-4.509, -4.043, 6.178), (-3.739, -3.76, 6.178), (-2.969, -3.477, 6.178), (-7.001, -1.173, 1.186), (-7.829, 0.08835, 1.186), (-5.624, 0.5618, 1.186), (-4.796, -0.6997, 1.186), (-6.843, -0.9738, 1.186), (-7.48, -0.002195, 1.186), (-5.782, 0.3624, 1.186), (-5.144, -0.6091, 1.186), (-6.843, -0.9738, 0.9055), (-7.48, -0.002195, 0.9055), (-5.782, 0.3624, 0.9055), (-5.144, -0.6091, 0.9055), (-8.794, 1.215, -1.158), (-8.794, 1.215, 0.9616), (-10.23, 2.281, -1.158), (-10.23, 2.281, 0.9616), (-6.929, 2.038, -1.158), (-6.929, 2.038, 0.9616), (-8.368, 3.104, -1.158), (-8.368, 3.104, 0.9616), (-8.794, 1.215, 1.186), (-10.23, 2.281, 1.186), (-8.368, 3.104, 1.186), (-6.929, 2.038, 1.186), (-8.745, 1.432, 1.186), (-9.853, 2.253, 1.186), (-8.417, 2.887, 1.186), (-7.308, 2.066, 1.186), (-8.745, 1.432, 0.9055), (-9.853, 2.253, 0.9055), (-8.417, 2.887, 0.9055), (-7.308, 2.066, 0.9055), (-10.52, 2.249, -1.158), (-10.52, 2.249, 0.9616), (-12.12, 3.24, -1.158), (-12.12, 3.24, 0.9616), (-8.788, 3.161, -1.158), (-8.788, 3.161, 0.9616), (-10.38, 4.153, -1.158), (-10.38, 4.153, 0.9616), (-10.52, 2.249, 1.186), (-12.12, 3.24, 1.186), (-10.38, 4.153, 1.186), (-8.788, 3.161, 1.186), (-10.51, 2.468, 1.186), (-11.73, 3.231, 1.186), (-10.4, 3.934, 1.186), (-9.17, 3.17, 1.186), (-10.51, 2.468, 0.9055), (-11.73, 3.231, 0.9055), (-10.4, 3.934, 0.9055), (-9.17, 3.17, 0.9055), (-16.84, 2.087, -1.158), (-16.84, 2.087, 0.9616), (-18.01, 3.256, -1.158), (-18.01, 3.256, 0.9616), (-14.8, 2.757, -1.158), (-14.8, 2.757, 0.9616), (-15.97, 3.926, -1.158), (-15.97, 3.926, 0.9616), (-16.84, 2.087, 1.186), (-18.01, 3.256, 1.186), (-15.97, 3.926, 1.186), (-14.8, 2.757, 1.186), (-16.74, 2.298, 1.186), (-17.64, 3.198, 1.186), (-16.07, 3.714, 1.186), (-15.17, 2.814, 1.186), (-16.74, 2.298, 0.9055), (-17.64, 3.198, 0.9055), (-16.07, 3.714, 0.9055), (-15.17, 2.814, 0.9055), (-18.06, -3.813, -1.158), (-18.06, -3.813, 0.9616), (-18.8, -2.533, -1.158), (-18.8, -2.533, 0.9616), (-15.83, -3.391, -1.158), (-15.83, -3.391, 0.9616), (-16.56, -2.111, -1.158), (-16.56, -2.111, 0.9616), (-18.06, -3.813, 1.186), (-18.8, -2.533, 1.186), (-16.56, -2.111, 1.186), (-15.83, -3.391, 1.186), (-17.89, -3.617, 1.186), (-18.46, -2.632, 1.186), (-16.74, -2.307, 1.186), (-16.17, -3.292, 1.186), (-17.89, -3.617, 0.9055), (-18.46, -2.632, 0.9055), (-16.74, -2.307, 0.9055), (-16.17, -3.292, 0.9055), (-20.27, -2.507, -0.7144), (-20.27, -2.507, 4.151), (-21.11, -1.045, -0.7144), (-21.11, -1.045, 4.151), (-17.71, -2.025, -0.7144), (-17.71, -2.025, 4.151), (-18.56, -0.5631, -0.7144), (-18.56, -0.5631, 4.151), (-20.27, -2.507, 4.666), (-21.11, -1.045, 4.666), (-18.56, -0.5631, 4.666), (-17.71, -2.025, 4.666), (-20.07, -2.284, 4.666), (-20.72, -1.158, 4.666), (-18.75, -0.7865, 4.666), (-18.1, -1.912, 4.666), (-20.07, -2.284, 4.023), (-20.72, -1.158, 4.023), (-18.75, -0.7865, 4.023), (-18.1, -1.912, 4.023), (-15.95, -7.731, -0.9204), (-15.95, -7.731, 5.863), (-16.94, -5.846, -0.9204), (-16.94, -5.846, 5.863), (-12.66, -7.169, -0.9204), (-12.66, -7.169, 5.863), (-13.64, -5.284, -0.9204), (-13.64, -5.284, 5.863), (-15.95, -7.731, 0.04871), (-15.95, -7.731, 1.018), (-15.95, -7.731, 1.987), (-15.95, -7.731, 2.956), (-15.95, -7.731, 3.925), (-15.95, -7.731, 4.894), (-16.94, -5.846, 4.894), (-16.94, -5.846, 3.925), (-16.94, -5.846, 2.956), (-16.94, -5.846, 1.987), (-16.94, -5.846, 1.018), (-16.94, -5.846, 0.04871), (-13.64, -5.284, 4.894), (-13.64, -5.284, 3.925), (-13.64, -5.284, 2.956), (-13.64, -5.284, 1.987), (-13.64, -5.284, 1.018), (-13.64, -5.284, 0.04871), (-12.66, -7.169, 4.894), (-12.66, -7.169, 3.925), (-12.66, -7.169, 2.956), (-12.66, -7.169, 1.987), (-12.66, -7.169, 1.018), (-12.66, -7.169, 0.04871), (-16.74, -6.223, -0.9204), (-16.54, -6.6, -0.9204), (-16.35, -6.977, -0.9204), (-16.15, -7.354, -0.9204), (-16.15, -7.354, 5.863), (-16.35, -6.977, 5.863), (-16.54, -6.6, 5.863), (-16.74, -6.223, 5.863), (-12.85, -6.792, -0.9204), (-13.05, -6.415, -0.9204), (-13.25, -6.038, -0.9204), (-13.44, -5.661, -0.9204), (-13.44, -5.661, 5.863), (-13.25, -6.038, 5.863), (-13.05, -6.415, 5.863), (-12.85, -6.792, 5.863), (-13.44, -5.661, 0.04871), (-13.25, -6.038, 0.04871), (-13.05, -6.415, 0.04871), (-12.85, -6.792, 0.04871), (-13.44, -5.661, 1.018), (-13.25, -6.038, 1.018), (-13.05, -6.415, 1.018), (-12.85, -6.792, 1.018), (-13.44, -5.661, 1.987), (-13.25, -6.038, 1.987), (-13.05, -6.415, 1.987), (-12.85, -6.792, 1.987), (-13.44, -5.661, 2.956), (-13.25, -6.038, 2.956), (-13.05, -6.415, 2.956), (-12.85, -6.792, 2.956), (-13.44, -5.661, 3.925), (-13.25, -6.038, 3.925), (-13.05, -6.415, 3.925), (-12.85, -6.792, 3.925), (-13.44, -5.661, 4.894), (-13.25, -6.038, 4.894), (-13.05, -6.415, 4.894), (-12.85, -6.792, 4.894), (-16.15, -7.354, 0.04871), (-16.35, -6.977, 0.04871), (-16.54, -6.6, 0.04871), (-16.74, -6.223, 0.04871), (-16.15, -7.354, 1.018), (-16.35, -6.977, 1.018), (-16.54, -6.6, 1.018), (-16.74, -6.223, 1.018), (-16.15, -7.354, 1.987), (-16.35, -6.977, 1.987), (-16.54, -6.6, 1.987), (-16.74, -6.223, 1.987), (-16.15, -7.354, 2.956), (-16.35, -6.977, 2.956), (-16.54, -6.6, 2.956), (-16.74, -6.223, 2.956), (-16.15, -7.354, 3.925), (-16.35, -6.977, 3.925), (-16.54, -6.6, 3.925), (-16.74, -6.223, 3.925), (-16.15, -7.354, 4.894), (-16.35, -6.977, 4.894), (-16.54, -6.6, 4.894), (-16.74, -6.223, 4.894), (-14.3, -5.396, -0.9204), (-14.96, -5.509, -0.9204), (-15.62, -5.621, -0.9204), (-16.28, -5.733, -0.9204), (-16.28, -5.733, 5.863), (-15.62, -5.621, 5.863), (-14.96, -5.509, 5.863), (-14.3, -5.396, 5.863), (-15.29, -7.619, -0.9204), (-14.63, -7.506, -0.9204), (-13.98, -7.394, -0.9204), (-13.32, -7.281, -0.9204), (-13.32, -7.281, 5.863), (-13.98, -7.394, 5.863), (-14.63, -7.506, 5.863), (-15.29, -7.619, 5.863), (-13.32, -7.281, 0.04871), (-13.98, -7.394, 0.04871), (-14.63, -7.506, 0.04871), (-15.29, -7.619, 0.04871), (-13.32, -7.281, 1.018), (-13.98, -7.394, 1.018), (-14.63, -7.506, 1.018), (-15.29, -7.619, 1.018), (-13.32, -7.281, 1.987), (-13.98, -7.394, 1.987), (-14.63, -7.506, 1.987), (-15.29, -7.619, 1.987), (-13.32, -7.281, 2.956), (-13.98, -7.394, 2.956), (-14.63, -7.506, 2.956), (-15.29, -7.619, 2.956), (-13.32, -7.281, 3.925), (-13.98, -7.394, 3.925), (-14.63, -7.506, 3.925), (-15.29, -7.619, 3.925), (-13.32, -7.281, 4.894), (-13.98, -7.394, 4.894), (-14.63, -7.506, 4.894), (-15.29, -7.619, 4.894), (-16.28, -5.733, 0.04871), (-15.62, -5.621, 0.04871), (-14.96, -5.509, 0.04871), (-14.3, -5.396, 0.04871), (-16.28, -5.733, 1.018), (-15.62, -5.621, 1.018), (-14.96, -5.509, 1.018), (-14.3, -5.396, 1.018), (-16.28, -5.733, 1.987), (-15.62, -5.621, 1.987), (-14.96, -5.509, 1.987), (-14.3, -5.396, 1.987), (-16.28, -5.733, 2.956), (-15.62, -5.621, 2.956), (-14.96, -5.509, 2.956), (-14.3, -5.396, 2.956), (-16.28, -5.733, 3.925), (-15.62, -5.621, 3.925), (-14.96, -5.509, 3.925), (-14.3, -5.396, 3.925), (-16.28, -5.733, 4.894), (-15.62, -5.621, 4.894), (-14.96, -5.509, 4.894), (-14.3, -5.396, 4.894), (-16.08, -6.11, 5.863), (-15.42, -5.998, 5.863), (-14.76, -5.886, 5.863), (-14.1, -5.773, 5.863), (-15.88, -6.487, 5.863), (-15.22, -6.375, 5.863), (-14.56, -6.263, 5.863), (-13.91, -6.15, 5.863), (-15.69, -6.865, 5.863), (-15.03, -6.752, 5.863), (-14.37, -6.64, 5.863), (-13.71, -6.527, 5.863), (-15.49, -7.242, 5.863), (-14.83, -7.129, 5.863), (-14.17, -7.017, 5.863), (-13.51, -6.904, 5.863), (-14.1, -5.773, -0.9204), (-14.76, -5.886, -0.9204), (-15.42, -5.998, -0.9204), (-16.08, -6.11, -0.9204), (-13.91, -6.15, -0.9204), (-14.56, -6.263, -0.9204), (-15.22, -6.375, -0.9204), (-15.88, -6.487, -0.9204), (-13.71, -6.527, -0.9204), (-14.37, -6.64, -0.9204), (-15.03, -6.752, -0.9204), (-15.69, -6.865, -0.9204), (-13.51, -6.904, -0.9204), (-14.17, -7.017, -0.9204), (-14.83, -7.129, -0.9204), (-15.49, -7.242, -0.9204), (-13.58, -5.709, 0.04871), (-13.38, -6.086, 0.04871), (-13.18, -6.463, 0.04871), (-12.99, -6.84, 0.04871), (-13.58, -5.709, 1.018), (-13.38, -6.086, 1.018), (-13.18, -6.463, 1.018), (-12.99, -6.84, 1.018), (-13.58, -5.709, 1.987), (-13.38, -6.086, 1.987), (-13.18, -6.463, 1.987), (-12.99, -6.84, 1.987), (-13.58, -5.709, 2.956), (-13.38, -6.086, 2.956), (-13.18, -6.463, 2.956), (-12.99, -6.84, 2.956), (-13.58, -5.709, 3.925), (-13.38, -6.086, 3.925), (-13.18, -6.463, 3.925), (-12.99, -6.84, 3.925), (-13.58, -5.709, 4.894), (-13.38, -6.086, 4.894), (-13.18, -6.463, 4.894), (-12.99, -6.84, 4.894), (-16.02, -7.306, 0.04871), (-16.21, -6.929, 0.04871), (-16.41, -6.552, 0.04871), (-16.61, -6.175, 0.04871), (-16.02, -7.306, 1.018), (-16.21, -6.929, 1.018), (-16.41, -6.552, 1.018), (-16.61, -6.175, 1.018), (-16.02, -7.306, 1.987), (-16.21, -6.929, 1.987), (-16.41, -6.552, 1.987), (-16.61, -6.175, 1.987), (-16.02, -7.306, 2.956), (-16.21, -6.929, 2.956), (-16.41, -6.552, 2.956), (-16.61, -6.175, 2.956), (-16.02, -7.306, 3.925), (-16.21, -6.929, 3.925), (-16.41, -6.552, 3.925), (-16.61, -6.175, 3.925), (-16.02, -7.306, 4.894), (-16.21, -6.929, 4.894), (-16.41, -6.552, 4.894), (-16.61, -6.175, 4.894), (-13.33, -7.191, 0.04871), (-13.99, -7.304, 0.04871), (-14.65, -7.416, 0.04871), (-15.3, -7.529, 0.04871), (-13.33, -7.191, 1.018), (-13.99, -7.304, 1.018), (-14.65, -7.416, 1.018), (-15.3, -7.529, 1.018), (-13.33, -7.191, 1.987), (-13.99, -7.304, 1.987), (-14.65, -7.416, 1.987), (-15.3, -7.529, 1.987), (-13.33, -7.191, 2.956), (-13.99, -7.304, 2.956), (-14.65, -7.416, 2.956), (-15.3, -7.529, 2.956), (-13.33, -7.191, 3.925), (-13.99, -7.304, 3.925), (-14.65, -7.416, 3.925), (-15.3, -7.529, 3.925), (-13.33, -7.191, 4.894), (-13.99, -7.304, 4.894), (-14.65, -7.416, 4.894), (-15.3, -7.529, 4.894), (-16.27, -5.823, 0.04871), (-15.61, -5.711, 0.04871), (-14.95, -5.598, 0.04871), (-14.29, -5.486, 0.04871), (-16.27, -5.823, 1.018), (-15.61, -5.711, 1.018), (-14.95, -5.598, 1.018), (-14.29, -5.486, 1.018), (-16.27, -5.823, 1.987), (-15.61, -5.711, 1.987), (-14.95, -5.598, 1.987), (-14.29, -5.486, 1.987), (-16.27, -5.823, 2.956), (-15.61, -5.711, 2.956), (-14.95, -5.598, 2.956), (-14.29, -5.486, 2.956), (-16.27, -5.823, 3.925), (-15.61, -5.711, 3.925), (-14.95, -5.598, 3.925), (-14.29, -5.486, 3.925), (-16.27, -5.823, 4.894), (-15.61, -5.711, 4.894), (-14.95, -5.598, 4.894), (-14.29, -5.486, 4.894), (-0.1617, -4.336, -0.7851), (-0.1617, -4.336, 0.1223), (-1.636, -3.043, -0.7851), (-1.636, -3.043, 0.1223), (1.131, -3.853, -0.7851), (1.131, -3.853, 0.1223), (-0.3432, -2.561, -0.7851), (-0.3432, -2.561, 0.1223), (-0.2612, -4.419, 0.1223), (-1.809, -3.062, 0.1223), (1.304, -3.835, 0.1223), (-0.2437, -2.478, 0.1223), (0.5212, -4.127, 0.6772), (-1.026, -2.77, 0.6772), (0.9619, -3.591, -0.668), (0.9619, -3.591, 0.09332), (0.4279, -2.332, -0.668), (0.4279, -2.332, 0.09332), (2.22, -3.416, -0.668), (2.22, -3.416, 0.09332), (1.686, -2.158, -0.668), (1.686, -2.158, 0.09332), (0.8427, -3.64, 0.09332), (0.2821, -2.319, 0.09332), (2.366, -3.429, 0.09332), (1.805, -2.108, 0.09332), (1.604, -3.535, 0.5588), (1.044, -2.214, 0.5588), (0.939, -5.934, -0.8212), (0.939, -5.934, 0.1312), (0.2709, -4.36, -0.8212), (0.2709, -4.36, 0.1312), (2.513, -5.715, -0.8212), (2.513, -5.715, 0.1312), (1.845, -4.141, -0.8212), (1.845, -4.141, 0.1312), (0.7899, -5.996, 0.1312), (0.08859, -4.344, 0.1312), (2.696, -5.732, 0.1312), (1.994, -4.079, 0.1312), (1.743, -5.864, 0.7136), (1.041, -4.211, 0.7136), (-17.51, -7.244, -0.6394), (-17.51, -7.244, 0.08623), (-18.82, -6.264, -0.6394), (-18.82, -6.264, 0.08623), (-16.53, -6.815, -0.6394), (-16.53, -6.815, 0.08623), (-17.84, -5.835, -0.6394), (-17.84, -5.835, 0.08623), (-17.58, -7.314, 0.08623), (-18.95, -6.284, 0.08623), (-16.39, -6.795, 0.08623), (-17.77, -5.765, 0.08623), (-16.99, -7.054, 0.5299), (-18.36, -6.025, 0.5299), (-11.83, -9.056, -0.916), (-11.83, -9.056, 0.1547), (-14.39, -7.976, -0.916), (-14.39, -7.976, 0.1547), (-10.75, -8.217, -0.916), (-10.75, -8.217, 0.1547), (-13.31, -7.137, -0.916), (-13.31, -7.137, 0.1547), (-11.88, -9.171, 0.1547), (-14.57, -8.038, 0.1547), (-10.57, -8.155, 0.1547), (-13.26, -7.022, 0.1547), (-11.22, -8.663, 0.8094), (-13.91, -7.53, 0.8094), (-21.58, -3.998, -0.6229), (-21.58, -3.998, 0.08217), (-21.43, -2.802, -0.6229), (-21.43, -2.802, 0.08217), (-20.38, -4.049, -0.6229), (-20.38, -4.049, 0.08217), (-20.23, -2.853, -0.6229), (-20.23, -2.853, 0.08217), (-21.71, -4.023, 0.08217), (-21.55, -2.767, 0.08217), (-20.26, -4.084, 0.08217), (-20.1, -2.828, 0.08217), (-20.99, -4.053, 0.5133), (-20.82, -2.798, 0.5133), (-19.65, -4.07, -0.6229), (-19.65, -4.07, 0.08217), (-19.73, -2.871, -0.6229), (-19.73, -2.871, 0.08217), (-18.45, -4.045, -0.6229), (-18.45, -4.045, 0.08217), (-18.53, -2.846, -0.6229), (-18.53, -2.846, 0.08217), (-19.78, -4.102, 0.08217), (-19.86, -2.844, 0.08217), (-18.32, -4.072, 0.08217), (-18.41, -2.814, 0.08217), (-19.05, -4.087, 0.5133), (-19.13, -2.829, 0.5133), (-21.52, 2.034, -1.012), (-21.52, 2.034, 0.1784), (-18.39, 2.974, -1.012), (-18.39, 2.974, 0.1784), (-20.58, 1.008, -1.012), (-20.58, 1.008, 0.1784), (-17.45, 1.949, -1.012), (-17.45, 1.949, 0.1784), (-21.7, 2.118, 0.1784), (-18.41, 3.105, 0.1784), (-20.56, 0.8771, 0.1784), (-17.27, 1.864, 0.1784), (-21.13, 1.498, 0.9061), (-17.84, 2.485, 0.9061), (-21.11, -1.05, -0.7831), (-21.11, -1.05, 0.1218), (-21.33, 0.4835, -0.7831), (-21.33, 0.4835, 0.1218), (-19.57, -0.9771, -0.7831), (-19.57, -0.9771, 0.1218), (-19.8, 0.5566, -0.7831), (-19.8, 0.5566, 0.1218), (-21.26, -1.096, 0.1218), (-21.5, 0.5139, 0.1218), (-19.41, -1.008, 0.1218), (-19.64, 0.6025, 0.1218), (-20.33, -1.052, 0.6752), (-20.57, 0.5582, 0.6752), (-13.61, 4.277, -0.7831), (-13.61, 4.277, 0.1218), (-11.3, 5.067, -0.7831), (-11.3, 5.067, 0.1218), (-12.82, 3.522, -0.7831), (-12.82, 3.522, 0.1218), (-10.51, 4.311, -0.7831), (-10.51, 4.311, 0.1218), (-13.75, 4.337, 0.1218), (-11.32, 5.166, 0.1218), (-12.79, 3.422, 0.1218), (-10.37, 4.252, 0.1218), (-13.27, 3.88, 0.6752), (-10.85, 4.709, 0.6752), (-8.735, 3.695, -0.9774), (-8.735, 3.695, 0.1699), (-10.73, 5.279, -0.9774), (-10.73, 5.279, 0.1699), (-7.151, 4.348, -0.9774), (-7.151, 4.348, 0.1699), (-9.145, 5.931, -0.9774), (-9.145, 5.931, 0.1699), (-8.852, 3.587, 0.1699), (-10.94, 5.249, 0.1699), (-6.935, 4.377, 0.1699), (-9.028, 6.039, 0.1699), (-7.893, 3.982, 0.8714), (-9.986, 5.644, 0.8714), (-7.956, 3.794, -0.9774), (-7.956, 3.794, 0.1699), (-5.016, 4.784, -0.9774), (-5.016, 4.784, 0.1699), (-6.966, 2.832, -0.9774), (-6.966, 2.832, 0.1699), (-4.026, 3.822, -0.9774), (-4.026, 3.822, 0.1699), (-8.133, 3.87, 0.1699), (-5.048, 4.909, 0.1699), (-6.935, 2.706, 0.1699), (-3.849, 3.745, 0.1699), (-7.534, 3.288, 0.8714), (-4.448, 4.327, 0.8714), (-4.352, 1.4, -0.8912), (-4.352, 1.4, 5.135), (-5.006, 3.107, -0.8912), (-5.006, 3.107, 5.135), (-1.368, 1.775, -0.8912), (-1.368, 1.775, 5.135), (-2.022, 3.482, -0.8912), (-2.022, 3.482, 5.135), (-4.352, 1.4, -0.03039), (-4.352, 1.4, 0.8304), (-4.352, 1.4, 1.691), (-4.352, 1.4, 2.552), (-4.352, 1.4, 3.413), (-4.352, 1.4, 4.274), (-5.006, 3.107, 4.274), (-5.006, 3.107, 3.413), (-5.006, 3.107, 2.552), (-5.006, 3.107, 1.691), (-5.006, 3.107, 0.8304), (-5.006, 3.107, -0.03039), (-2.022, 3.482, 4.274), (-2.022, 3.482, 3.413), (-2.022, 3.482, 2.552), (-2.022, 3.482, 1.691), (-2.022, 3.482, 0.8304), (-2.022, 3.482, -0.03039), (-1.368, 1.775, 4.274), (-1.368, 1.775, 3.413), (-1.368, 1.775, 2.552), (-1.368, 1.775, 1.691), (-1.368, 1.775, 0.8304), (-1.368, 1.775, -0.03039), (-4.875, 2.766, -0.8912), (-4.744, 2.424, -0.8912), (-4.613, 2.083, -0.8912), (-4.482, 1.742, -0.8912), (-4.482, 1.742, 5.135), (-4.613, 2.083, 5.135), (-4.744, 2.424, 5.135), (-4.875, 2.766, 5.135), (-1.498, 2.116, -0.8912), (-1.629, 2.457, -0.8912), (-1.76, 2.799, -0.8912), (-1.891, 3.14, -0.8912), (-1.891, 3.14, 5.135), (-1.76, 2.799, 5.135), (-1.629, 2.457, 5.135), (-1.498, 2.116, 5.135), (-1.891, 3.14, -0.03039), (-1.76, 2.799, -0.03039), (-1.629, 2.457, -0.03039), (-1.498, 2.116, -0.03039), (-1.891, 3.14, 0.8304), (-1.76, 2.799, 0.8304), (-1.629, 2.457, 0.8304), (-1.498, 2.116, 0.8304), (-1.891, 3.14, 1.691), (-1.76, 2.799, 1.691), (-1.629, 2.457, 1.691), (-1.498, 2.116, 1.691), (-1.891, 3.14, 2.552), (-1.76, 2.799, 2.552), (-1.629, 2.457, 2.552), (-1.498, 2.116, 2.552), (-1.891, 3.14, 3.413), (-1.76, 2.799, 3.413), (-1.629, 2.457, 3.413), (-1.498, 2.116, 3.413), (-1.891, 3.14, 4.274), (-1.76, 2.799, 4.274), (-1.629, 2.457, 4.274), (-1.498, 2.116, 4.274), (-4.482, 1.742, -0.03039), (-4.613, 2.083, -0.03039), (-4.744, 2.424, -0.03039), (-4.875, 2.766, -0.03039), (-4.482, 1.742, 0.8304), (-4.613, 2.083, 0.8304), (-4.744, 2.424, 0.8304), (-4.875, 2.766, 0.8304), (-4.482, 1.742, 1.691), (-4.613, 2.083, 1.691), (-4.744, 2.424, 1.691), (-4.875, 2.766, 1.691), (-4.482, 1.742, 2.552), (-4.613, 2.083, 2.552), (-4.744, 2.424, 2.552), (-4.875, 2.766, 2.552), (-4.482, 1.742, 3.413), (-4.613, 2.083, 3.413), (-4.744, 2.424, 3.413), (-4.875, 2.766, 3.413), (-4.482, 1.742, 4.274), (-4.613, 2.083, 4.274), (-4.744, 2.424, 4.274), (-4.875, 2.766, 4.274), (-2.619, 3.407, -0.8912), (-3.216, 3.332, -0.8912), (-3.812, 3.257, -0.8912), (-4.409, 3.182, -0.8912), (-4.409, 3.182, 5.135), (-3.812, 3.257, 5.135), (-3.216, 3.332, 5.135), (-2.619, 3.407, 5.135), (-3.755, 1.475, -0.8912), (-3.158, 1.55, -0.8912), (-2.561, 1.625, -0.8912), (-1.964, 1.7, -0.8912), (-1.964, 1.7, 5.135), (-2.561, 1.625, 5.135), (-3.158, 1.55, 5.135), (-3.755, 1.475, 5.135), (-1.964, 1.7, -0.03039), (-2.561, 1.625, -0.03039), (-3.158, 1.55, -0.03039), (-3.755, 1.475, -0.03039), (-1.964, 1.7, 0.8304), (-2.561, 1.625, 0.8304), (-3.158, 1.55, 0.8304), (-3.755, 1.475, 0.8304), (-1.964, 1.7, 1.691), (-2.561, 1.625, 1.691), (-3.158, 1.55, 1.691), (-3.755, 1.475, 1.691), (-1.964, 1.7, 2.552), (-2.561, 1.625, 2.552), (-3.158, 1.55, 2.552), (-3.755, 1.475, 2.552), (-1.964, 1.7, 3.413), (-2.561, 1.625, 3.413), (-3.158, 1.55, 3.413), (-3.755, 1.475, 3.413), (-1.964, 1.7, 4.274), (-2.561, 1.625, 4.274), (-3.158, 1.55, 4.274), (-3.755, 1.475, 4.274), (-4.409, 3.182, -0.03039), (-3.812, 3.257, -0.03039), (-3.216, 3.332, -0.03039), (-2.619, 3.407, -0.03039), (-4.409, 3.182, 0.8304), (-3.812, 3.257, 0.8304), (-3.216, 3.332, 0.8304), (-2.619, 3.407, 0.8304), (-4.409, 3.182, 1.691), (-3.812, 3.257, 1.691), (-3.216, 3.332, 1.691), (-2.619, 3.407, 1.691), (-4.409, 3.182, 2.552), (-3.812, 3.257, 2.552), (-3.216, 3.332, 2.552), (-2.619, 3.407, 2.552), (-4.409, 3.182, 3.413), (-3.812, 3.257, 3.413), (-3.216, 3.332, 3.413), (-2.619, 3.407, 3.413), (-4.409, 3.182, 4.274), (-3.812, 3.257, 4.274), (-3.216, 3.332, 4.274), (-2.619, 3.407, 4.274), (-4.278, 2.841, 5.135), (-3.681, 2.916, 5.135), (-3.085, 2.99, 5.135), (-2.488, 3.065, 5.135), (-4.147, 2.499, 5.135), (-3.551, 2.574, 5.135), (-2.954, 2.649, 5.135), (-2.357, 2.724, 5.135), (-4.017, 2.158, 5.135), (-3.42, 2.233, 5.135), (-2.823, 2.308, 5.135), (-2.226, 2.383, 5.135), (-3.886, 1.817, 5.135), (-3.289, 1.891, 5.135), (-2.692, 1.966, 5.135), (-2.095, 2.041, 5.135), (-2.488, 3.065, -0.8912), (-3.085, 2.99, -0.8912), (-3.681, 2.916, -0.8912), (-4.278, 2.841, -0.8912), (-2.357, 2.724, -0.8912), (-2.954, 2.649, -0.8912), (-3.551, 2.574, -0.8912), (-4.147, 2.499, -0.8912), (-2.226, 2.383, -0.8912), (-2.823, 2.308, -0.8912), (-3.42, 2.233, -0.8912), (-4.017, 2.158, -0.8912), (-2.095, 2.041, -0.8912), (-2.692, 1.966, -0.8912), (-3.289, 1.891, -0.8912), (-3.886, 1.817, -0.8912), (-2.015, 3.103, -0.03039), (-1.884, 2.761, -0.03039), (-1.753, 2.42, -0.03039), (-1.622, 2.078, -0.03039), (-2.015, 3.103, 0.8304), (-1.884, 2.761, 0.8304), (-1.753, 2.42, 0.8304), (-1.622, 2.078, 0.8304), (-2.015, 3.103, 1.691), (-1.884, 2.761, 1.691), (-1.753, 2.42, 1.691), (-1.622, 2.078, 1.691), (-2.015, 3.103, 2.552), (-1.884, 2.761, 2.552), (-1.753, 2.42, 2.552), (-1.622, 2.078, 2.552), (-2.015, 3.103, 3.413), (-1.884, 2.761, 3.413), (-1.753, 2.42, 3.413), (-1.622, 2.078, 3.413), (-2.015, 3.103, 4.274), (-1.884, 2.761, 4.274), (-1.753, 2.42, 4.274), (-1.622, 2.078, 4.274), (-4.359, 1.779, -0.03039), (-4.49, 2.121, -0.03039), (-4.621, 2.462, -0.03039), (-4.751, 2.803, -0.03039), (-4.359, 1.779, 0.8304), (-4.49, 2.121, 0.8304), (-4.621, 2.462, 0.8304), (-4.751, 2.803, 0.8304), (-4.359, 1.779, 1.691), (-4.49, 2.121, 1.691), (-4.621, 2.462, 1.691), (-4.751, 2.803, 1.691), (-4.359, 1.779, 2.552), (-4.49, 2.121, 2.552), (-4.621, 2.462, 2.552), (-4.751, 2.803, 2.552), (-4.359, 1.779, 3.413), (-4.49, 2.121, 3.413), (-4.621, 2.462, 3.413), (-4.751, 2.803, 3.413), (-4.359, 1.779, 4.274), (-4.49, 2.121, 4.274), (-4.621, 2.462, 4.274), (-4.751, 2.803, 4.274), (-1.964, 1.78, -0.03039), (-2.561, 1.705, -0.03039), (-3.158, 1.63, -0.03039), (-3.754, 1.555, -0.03039), (-1.964, 1.78, 0.8304), (-2.561, 1.705, 0.8304), (-3.158, 1.63, 0.8304), (-3.754, 1.555, 0.8304), (-1.964, 1.78, 1.691), (-2.561, 1.705, 1.691), (-3.158, 1.63, 1.691), (-3.754, 1.555, 1.691), (-1.964, 1.78, 2.552), (-2.561, 1.705, 2.552), (-3.158, 1.63, 2.552), (-3.754, 1.555, 2.552), (-1.964, 1.78, 3.413), (-2.561, 1.705, 3.413), (-3.158, 1.63, 3.413), (-3.754, 1.555, 3.413), (-1.964, 1.78, 4.274), (-2.561, 1.705, 4.274), (-3.158, 1.63, 4.274), (-3.754, 1.555, 4.274), (-4.41, 3.102, -0.03039), (-3.813, 3.177, -0.03039), (-3.216, 3.252, -0.03039), (-2.619, 3.327, -0.03039), (-4.41, 3.102, 0.8304), (-3.813, 3.177, 0.8304), (-3.216, 3.252, 0.8304), (-2.619, 3.327, 0.8304), (-4.41, 3.102, 1.691), (-3.813, 3.177, 1.691), (-3.216, 3.252, 1.691), (-2.619, 3.327, 1.691), (-4.41, 3.102, 2.552), (-3.813, 3.177, 2.552), (-3.216, 3.252, 2.552), (-2.619, 3.327, 2.552), (-4.41, 3.102, 3.413), (-3.813, 3.177, 3.413), (-3.216, 3.252, 3.413), (-2.619, 3.327, 3.413), (-4.41, 3.102, 4.274), (-3.813, 3.177, 4.274), (-3.216, 3.252, 4.274), (-2.619, 3.327, 4.274), (-6.665, 1.075, -1.031), (-6.665, 1.075, -0.248), (-6.396, 2.397, -1.031), (-6.396, 2.397, -0.248), (-5.343, 0.9866, -1.031), (-5.343, 0.9866, -0.248), (-5.074, 2.309, -1.031), (-5.074, 2.309, -0.248), (-6.811, 1.051, -0.248), (-6.529, 2.439, -0.248), (-5.21, 0.9445, -0.248), (-4.928, 2.332, -0.248), (-6.01, 0.9977, 0.2306), (-5.729, 2.386, 0.2306), (-8.493, -0.1126, -1.158), (-8.493, -0.1126, 0.9616), (-9.377, 1.136, -1.158), (-9.377, 1.136, 0.9616), (-6.31, 0.3933, -1.158), (-6.31, 0.3933, 0.9616), (-7.194, 1.642, -1.158), (-7.194, 1.642, 0.9616), (-8.493, -0.1126, 1.186), (-9.377, 1.136, 1.186), (-7.194, 1.642, 1.186), (-6.31, 0.3933, 1.186), (-8.344, 0.08903, 1.186), (-9.025, 1.051, 1.186), (-7.343, 1.44, 1.186), (-6.662, 0.4786, 1.186), (-8.344, 0.08903, 0.9055), (-9.025, 1.051, 0.9055), (-7.343, 1.44, 0.9055), (-6.662, 0.4786, 0.9055), (-5.153, -4.269, 7.467), (-4.447, -4.009, 7.467), (-3.741, -3.75, 7.467), (-3.035, -3.49, 7.467), (-0.7664, -5.51, 7.467), (-1.473, -5.77, 7.467), (-2.179, -6.029, 7.467), (-2.885, -6.289, 7.467), (-0.5138, -4.847, 7.793), (-0.9675, -4.443, 7.793), (-1.421, -4.039, 7.793), (-1.875, -3.635, 7.793), (-5.406, -4.932, 7.793), (-4.952, -5.336, 7.793), (-4.499, -5.74, 7.793), (-4.045, -6.144, 7.793), (-2.328, -3.231, 7.793), (-0.06018, -5.251, 7.793), (-5.86, -4.528, 7.793), (-3.591, -6.548, 7.793), (-5.153, -4.269, 7.793), (-4.447, -4.009, 7.793), (-3.741, -3.75, 7.793), (-3.035, -3.49, 7.793), (-0.7664, -5.51, 7.793), (-1.473, -5.77, 7.793), (-2.179, -6.029, 7.793), (-2.885, -6.289, 7.793), (-0.7302, -4.851, 7.793), (-1.144, -4.482, 7.793), (-1.557, -4.114, 7.793), (-1.971, -3.746, 7.793), (-5.19, -4.929, 7.793), (-4.776, -5.297, 7.793), (-4.363, -5.665, 7.793), (-3.949, -6.033, 7.793), (-2.384, -3.378, 7.793), (-0.3167, -5.219, 7.793), (-5.603, -4.56, 7.793), (-3.536, -6.402, 7.793), (-4.959, -4.324, 7.793), (-4.316, -4.087, 7.793), (-3.672, -3.851, 7.793), (-3.028, -3.614, 7.793), (-0.9604, -5.455, 7.793), (-1.604, -5.692, 7.793), (-2.248, -5.929, 7.793), (-2.892, -6.165, 7.793), (-0.7302, -4.851, 7.557), (-1.144, -4.482, 7.557), (-1.557, -4.114, 7.557), (-1.971, -3.746, 7.557), (-5.19, -4.929, 7.557), (-4.776, -5.297, 7.557), (-4.363, -5.665, 7.557), (-3.949, -6.033, 7.557), (-2.384, -3.378, 7.557), (-0.3167, -5.219, 7.557), (-5.603, -4.56, 7.557), (-3.536, -6.402, 7.557), (-4.959, -4.324, 7.557), (-4.316, -4.087, 7.557), (-3.672, -3.851, 7.557), (-3.028, -3.614, 7.557), (-0.9604, -5.455, 7.557), (-1.604, -5.692, 7.557), (-2.248, -5.929, 7.557), (-2.892, -6.165, 7.557)], [], [(0, 1, 3, 2), (2, 3, 7, 6), (6, 7, 5, 4), (4, 5, 1, 0), (2, 6, 4, 0), (5, 7, 11, 10), (3, 1, 8, 9), (1, 5, 10, 8), (7, 3, 9, 11), (8, 10, 12), (11, 9, 13), (10, 11, 13, 12), (9, 8, 12, 13), (635, 579, 17, 554), (699, 643, 21, 560), (611, 587, 19, 566), (675, 651, 15, 553), (724, 580, 18, 647), (577, 576, 707, 706), (22, 23, 25, 24), (30, 37, 29, 28), (28, 29, 27, 26), (38, 45, 23, 22), (30, 28, 26, 41), (42, 27, 52), (43, 42, 53), (44, 43, 54), (45, 44, 55), (23, 45, 46), (24, 33, 38, 22), (33, 32, 39, 38), (32, 31, 40, 39), (31, 30, 41, 40), (26, 27, 42, 41), (41, 42, 43, 40), (40, 43, 44, 39), (39, 44, 45, 38), (24, 25, 34, 33), (33, 34, 35, 32), (32, 35, 36, 31), (31, 36, 37, 30), (42, 37, 51, 52), (23, 25, 47, 46), (45, 34, 48, 55), (43, 36, 50, 53), (44, 35, 49, 54), (34, 45, 46, 47), (35, 44, 55, 48), (54, 49, 36, 43), (53, 50, 37, 42), (29, 27, 52, 51), (29, 37, 51), (37, 36, 50), (36, 35, 49), (35, 34, 48), (34, 25, 47), (86, 87, 89, 88), (71, 56, 79, 77, 75, 73), (58, 59, 61, 60), (81, 82, 84, 86, 88, 90), (74, 75, 77, 76), (60, 61, 63, 62), (57, 70, 72, 74, 76, 78), (72, 73, 75, 74), (62, 63, 65, 64), (78, 79, 56, 57), (70, 71, 73, 72), (64, 65, 67, 66), (61, 59, 69, 67, 65, 63), (57, 56, 71, 70), (66, 67, 69, 68), (83, 80, 91, 89, 87, 85), (76, 77, 79, 78), (68, 69, 59, 58), (58, 60, 62, 64, 66, 68), (84, 85, 87, 86), (90, 91, 80, 81), (82, 83, 85, 84), (81, 80, 83, 82), (88, 89, 91, 90), (92, 93, 95, 94), (94, 95, 99, 98), (98, 99, 97, 96), (96, 97, 93, 92), (94, 98, 96, 92), (97, 99, 826, 827), (100, 101, 103, 102), (102, 103, 107, 106), (106, 107, 105, 104), (104, 105, 101, 100), (102, 106, 104, 100), (105, 107, 111, 110), (103, 101, 108, 109), (101, 105, 110, 108), (107, 103, 109, 111), (108, 110, 112), (111, 109, 113), (110, 111, 113, 112), (109, 108, 112, 113), (114, 115, 117, 116), (116, 117, 121, 120), (120, 121, 119, 118), (118, 119, 115, 114), (116, 120, 118, 114), (119, 121, 125, 124), (117, 115, 122, 123), (115, 119, 124, 122), (121, 117, 123, 125), (122, 124, 126), (125, 123, 127), (124, 125, 127, 126), (123, 122, 126, 127), (311, 307, 131, 132), (185, 184, 129, 133), (390, 188, 128, 308), (130, 132, 134, 135), (306, 311, 132, 130), (133, 310, 319, 138), (131, 307, 336, 148), (133, 129, 309, 310), (189, 186, 137, 136), (185, 133, 137, 186), (133, 128, 136, 137), (165, 160, 254, 260), (318, 139, 141, 322), (128, 133, 138, 139), (308, 128, 139, 318), (322, 141, 143, 326), (138, 319, 323, 140), (139, 138, 140, 141), (142, 327, 331, 144), (141, 140, 142, 143), (140, 323, 327, 142), (144, 331, 335, 146), (143, 142, 144, 145), (326, 143, 145, 330), (147, 146, 335, 334), (145, 144, 146, 147), (330, 145, 147, 334), (187, 393, 339, 149), (309, 129, 149, 339), (213, 209, 284, 287), (342, 343, 153, 152), (152, 153, 151, 150), (150, 151, 341, 340), (342, 152, 150, 340), (341, 151, 293, 532), (159, 179, 257, 256), (164, 159, 256, 258), (427, 213, 287, 525), (160, 180, 255, 254), (367, 154, 229, 495), (219, 435, 383, 179), (213, 427, 384, 180), (207, 419, 385, 181), (201, 411, 386, 182), (195, 403, 387, 183), (135, 134, 224, 225), (211, 208, 236, 246), (161, 181, 253, 252), (366, 155, 231, 494), (210, 212, 286, 285), (217, 164, 174, 218), (210, 165, 175, 212), (204, 166, 176, 206), (198, 167, 177, 200), (192, 168, 178, 194), (215, 218, 174, 173), (211, 212, 175, 172), (205, 206, 176, 171), (199, 200, 177, 170), (193, 194, 178, 169), (432, 214, 158, 363), (423, 208, 157, 364), (415, 202, 156, 365), (407, 196, 155, 366), (399, 190, 154, 367), (217, 216, 159, 164), (210, 209, 160, 165), (204, 203, 161, 166), (198, 197, 162, 167), (192, 191, 163, 168), (128, 188, 189, 136), (129, 184, 187, 149), (162, 182, 251, 250), (365, 156, 233, 493), (201, 197, 276, 279), (212, 211, 246, 286), (163, 183, 249, 248), (364, 157, 235, 492), (411, 201, 279, 513), (208, 423, 522, 236), (363, 158, 237, 491), (154, 190, 193, 169), (199, 196, 232, 242), (163, 191, 195, 183), (209, 210, 285, 284), (169, 178, 267, 239), (131, 148, 227, 222), (198, 200, 278, 277), (155, 196, 199, 170), (170, 177, 265, 241), (162, 197, 201, 182), (184, 185, 269, 268), (200, 199, 242, 278), (171, 176, 263, 243), (188, 390, 498, 228), (156, 202, 205, 171), (196, 407, 510, 232), (161, 203, 207, 181), (172, 175, 261, 245), (186, 189, 238, 270), (197, 198, 277, 276), (173, 174, 259, 247), (157, 208, 211, 172), (306, 130, 221, 440), (160, 209, 213, 180), (185, 186, 270, 269), (148, 336, 444, 227), (215, 214, 220, 226), (178, 168, 266, 267), (393, 187, 271, 501), (159, 216, 219, 179), (158, 214, 215, 173), (220, 221, 225, 226), (288, 222, 227, 291), (268, 248, 249, 271), (272, 250, 251, 275), (276, 252, 253, 279), (280, 254, 255, 283), (284, 256, 257, 287), (228, 229, 239, 238), (230, 231, 241, 240), (232, 233, 243, 242), (234, 235, 245, 244), (236, 237, 247, 246), (249, 480, 501, 271), (266, 269, 270, 267), (239, 267, 270, 238), (495, 229, 228, 498), (266, 248, 268, 269), (264, 250, 272, 273), (494, 231, 230, 504), (241, 265, 274, 240), (264, 273, 274, 265), (251, 479, 507, 275), (262, 252, 276, 277), (493, 233, 232, 510), (243, 263, 278, 242), (262, 277, 278, 263), (253, 478, 513, 279), (260, 254, 280, 281), (492, 235, 234, 516), (245, 261, 282, 244), (260, 281, 282, 261), (255, 477, 519, 283), (258, 256, 284, 285), (491, 237, 236, 522), (247, 259, 286, 246), (258, 285, 286, 259), (257, 476, 525, 287), (223, 222, 288, 289), (440, 221, 220, 528), (225, 224, 290, 226), (223, 289, 290, 224), (227, 444, 531, 291), (179, 383, 476, 257), (191, 192, 273, 272), (166, 161, 252, 262), (180, 384, 477, 255), (190, 399, 504, 230), (134, 132, 223, 224), (167, 162, 250, 264), (181, 385, 478, 253), (194, 193, 240, 274), (130, 135, 225, 221), (168, 163, 248, 266), (182, 386, 479, 251), (192, 194, 274, 273), (183, 387, 480, 249), (203, 204, 281, 280), (193, 190, 230, 240), (154, 169, 239, 229), (202, 415, 516, 234), (403, 195, 275, 507), (155, 170, 241, 231), (206, 205, 244, 282), (195, 191, 272, 275), (156, 171, 243, 233), (204, 206, 282, 281), (157, 172, 245, 235), (216, 217, 289, 288), (205, 202, 234, 244), (158, 173, 247, 237), (214, 432, 528, 220), (419, 207, 283, 519), (174, 164, 258, 259), (218, 215, 226, 290), (207, 203, 280, 283), (132, 131, 222, 223), (175, 165, 260, 261), (217, 218, 290, 289), (189, 188, 228, 238), (176, 166, 262, 263), (435, 219, 291, 531), (187, 184, 268, 271), (177, 167, 264, 265), (219, 216, 288, 291), (292, 533, 537, 294), (153, 343, 533, 292), (151, 153, 292, 293), (536, 295, 297, 540), (293, 292, 294, 295), (532, 293, 295, 536), (540, 297, 299, 544), (294, 537, 541, 296), (295, 294, 296, 297), (298, 545, 544, 299), (296, 541, 545, 298), (297, 296, 298, 299), (311, 304, 303, 307), (389, 305, 301, 388), (390, 308, 300, 394), (302, 313, 312, 304), (306, 302, 304, 311), (305, 316, 319, 310), (303, 337, 336, 307), (305, 310, 309, 301), (395, 314, 315, 391), (389, 391, 315, 305), (305, 315, 314, 300), (359, 483, 472, 354), (318, 322, 321, 317), (300, 317, 316, 305), (308, 318, 317, 300), (322, 326, 325, 321), (316, 320, 323, 319), (317, 321, 320, 316), (324, 328, 331, 327), (321, 325, 324, 320), (320, 324, 327, 323), (328, 332, 335, 331), (325, 329, 328, 324), (326, 330, 329, 325), (333, 334, 335, 332), (329, 333, 332, 328), (330, 334, 333, 329), (392, 338, 339, 393), (309, 339, 338, 301), (426, 524, 520, 421), (342, 346, 347, 343), (346, 344, 345, 347), (344, 340, 341, 345), (342, 340, 344, 346), (341, 532, 535, 345), (353, 474, 475, 378), (358, 481, 474, 353), (427, 525, 524, 426), (354, 472, 473, 379), (367, 495, 447, 348), (434, 378, 383, 435), (426, 379, 384, 427), (418, 380, 385, 419), (410, 381, 386, 411), (402, 382, 387, 403), (313, 442, 441, 312), (424, 464, 454, 420), (355, 470, 471, 380), (366, 494, 449, 349), (422, 521, 523, 425), (431, 433, 373, 358), (422, 425, 374, 359), (414, 417, 375, 360), (406, 409, 376, 361), (398, 401, 377, 362), (429, 372, 373, 433), (424, 371, 374, 425), (416, 370, 375, 417), (408, 369, 376, 409), (400, 368, 377, 401), (432, 363, 352, 428), (423, 364, 351, 420), (415, 365, 350, 412), (407, 366, 349, 404), (399, 367, 348, 396), (431, 358, 353, 430), (422, 359, 354, 421), (414, 360, 355, 413), (406, 361, 356, 405), (398, 362, 357, 397), (300, 314, 395, 394), (301, 338, 392, 388), (356, 468, 469, 381), (365, 493, 451, 350), (410, 512, 508, 405), (425, 523, 464, 424), (357, 466, 467, 382), (364, 492, 453, 351), (411, 513, 512, 410), (420, 454, 522, 423), (363, 491, 455, 352), (348, 368, 400, 396), (408, 460, 450, 404), (357, 382, 402, 397), (421, 520, 521, 422), (368, 457, 490, 377), (303, 438, 445, 337), (406, 509, 511, 409), (349, 369, 408, 404), (369, 459, 488, 376), (356, 381, 410, 405), (388, 496, 497, 389), (409, 511, 460, 408), (370, 461, 486, 375), (394, 446, 498, 390), (350, 370, 416, 412), (404, 450, 510, 407), (355, 380, 418, 413), (371, 463, 484, 374), (391, 499, 456, 395), (405, 508, 509, 406), (372, 465, 482, 373), (351, 371, 424, 420), (306, 440, 437, 302), (354, 379, 426, 421), (389, 497, 499, 391), (337, 445, 444, 336), (429, 443, 436, 428), (377, 490, 489, 362), (393, 501, 500, 392), (353, 378, 434, 430), (352, 372, 429, 428), (436, 443, 442, 437), (526, 530, 445, 438), (496, 500, 467, 466), (502, 506, 469, 468), (508, 512, 471, 470), (514, 518, 473, 472), (520, 524, 475, 474), (446, 456, 457, 447), (448, 458, 459, 449), (450, 460, 461, 451), (452, 462, 463, 453), (454, 464, 465, 455), (467, 500, 501, 480), (489, 490, 499, 497), (457, 456, 499, 490), (495, 498, 446, 447), (489, 497, 496, 466), (487, 503, 502, 468), (494, 504, 448, 449), (459, 458, 505, 488), (487, 488, 505, 503), (469, 506, 507, 479), (485, 509, 508, 470), (493, 510, 450, 451), (461, 460, 511, 486), (485, 486, 511, 509), (471, 512, 513, 478), (483, 515, 514, 472), (492, 516, 452, 453), (463, 462, 517, 484), (483, 484, 517, 515), (473, 518, 519, 477), (481, 521, 520, 474), (491, 522, 454, 455), (465, 464, 523, 482), (481, 482, 523, 521), (475, 524, 525, 476), (439, 527, 526, 438), (440, 528, 436, 437), (442, 443, 529, 441), (439, 441, 529, 527), (445, 530, 531, 444), (378, 475, 476, 383), (397, 502, 503, 398), (360, 485, 470, 355), (379, 473, 477, 384), (396, 448, 504, 399), (312, 441, 439, 304), (361, 487, 468, 356), (380, 471, 478, 385), (401, 505, 458, 400), (302, 437, 442, 313), (362, 489, 466, 357), (381, 469, 479, 386), (398, 503, 505, 401), (382, 467, 480, 387), (413, 514, 515, 414), (400, 458, 448, 396), (348, 447, 457, 368), (412, 452, 516, 415), (403, 507, 506, 402), (349, 449, 459, 369), (417, 517, 462, 416), (402, 506, 502, 397), (350, 451, 461, 370), (414, 515, 517, 417), (351, 453, 463, 371), (430, 526, 527, 431), (416, 462, 452, 412), (352, 455, 465, 372), (428, 436, 528, 432), (419, 519, 518, 418), (373, 482, 481, 358), (433, 529, 443, 429), (418, 518, 514, 413), (304, 439, 438, 303), (374, 484, 483, 359), (431, 527, 529, 433), (395, 456, 446, 394), (375, 486, 485, 360), (435, 531, 530, 434), (392, 500, 496, 388), (376, 488, 487, 361), (434, 530, 526, 430), (534, 538, 537, 533), (347, 534, 533, 343), (345, 535, 534, 347), (536, 540, 543, 539), (535, 539, 538, 534), (532, 536, 539, 535), (540, 544, 547, 543), (538, 542, 541, 537), (539, 543, 542, 538), (546, 547, 544, 545), (542, 546, 545, 541), (543, 547, 546, 542), (644, 655, 548, 14), (655, 659, 549, 548), (659, 663, 550, 549), (663, 667, 551, 550), (667, 671, 552, 551), (671, 675, 553, 552), (580, 591, 571, 18), (591, 595, 570, 571), (595, 599, 569, 570), (599, 603, 568, 569), (603, 607, 567, 568), (607, 611, 566, 567), (636, 679, 565, 20), (679, 683, 564, 565), (683, 687, 563, 564), (687, 691, 562, 563), (691, 695, 561, 562), (695, 699, 560, 561), (572, 615, 559, 16), (615, 619, 558, 559), (619, 623, 557, 558), (623, 627, 556, 557), (627, 631, 555, 556), (631, 635, 554, 555), (552, 553, 632, 628), (626, 627, 767, 766), (629, 633, 634, 630), (617, 613, 753, 757), (551, 552, 628, 624), (624, 628, 629, 625), (625, 629, 630, 626), (626, 630, 631, 627), (550, 551, 624, 620), (595, 591, 731, 735), (621, 625, 626, 622), (666, 667, 791, 790), (549, 550, 620, 616), (616, 620, 621, 617), (617, 621, 622, 618), (618, 622, 623, 619), (548, 549, 616, 612), (693, 692, 816, 817), (613, 617, 618, 614), (612, 616, 756, 752), (14, 548, 612, 575), (575, 612, 613, 574), (574, 613, 614, 573), (573, 614, 615, 572), (561, 560, 608, 604), (590, 594, 734, 730), (605, 609, 610, 606), (599, 598, 738, 739), (562, 561, 604, 600), (600, 604, 605, 601), (601, 605, 606, 602), (602, 606, 607, 603), (563, 562, 600, 596), (683, 679, 803, 807), (597, 601, 602, 598), (624, 625, 765, 764), (564, 563, 596, 592), (592, 596, 597, 593), (593, 597, 598, 594), (594, 598, 599, 595), (565, 564, 592, 588), (593, 589, 729, 733), (589, 593, 594, 590), (664, 665, 789, 788), (20, 565, 588, 583), (583, 588, 589, 582), (582, 589, 590, 581), (581, 590, 591, 580), (587, 586, 701, 700), (649, 648, 1718, 1719), (640, 17, 710, 1714), (585, 584, 703, 702), (636, 20, 583, 712), (712, 583, 582, 716), (716, 582, 581, 720), (720, 581, 580, 724), (560, 21, 584, 608), (608, 584, 585, 609), (609, 585, 586, 610), (610, 586, 587, 611), (553, 15, 576, 632), (632, 576, 577, 633), (633, 577, 578, 634), (634, 578, 579, 635), (574, 723, 727, 575), (723, 722, 726, 727), (722, 721, 725, 726), (721, 720, 724, 725), (573, 719, 723, 574), (719, 718, 722, 723), (718, 717, 721, 722), (717, 716, 720, 721), (572, 715, 719, 573), (715, 714, 718, 719), (714, 713, 717, 718), (713, 712, 716, 717), (16, 639, 715, 572), (639, 638, 714, 715), (638, 637, 713, 714), (637, 636, 712, 713), (15, 651, 1721, 711), (578, 577, 706, 705), (586, 585, 702, 701), (21, 643, 1717, 708), (648, 19, 709, 1718), (579, 578, 705, 704), (641, 640, 1714, 1715), (555, 554, 696, 692), (678, 682, 806, 802), (693, 697, 698, 694), (690, 691, 815, 814), (556, 555, 692, 688), (688, 692, 693, 689), (689, 693, 694, 690), (690, 694, 695, 691), (557, 556, 688, 684), (588, 592, 732, 728), (685, 689, 690, 686), (597, 596, 736, 737), (558, 557, 684, 680), (680, 684, 685, 681), (681, 685, 686, 682), (682, 686, 687, 683), (559, 558, 680, 676), (681, 677, 801, 805), (677, 681, 682, 678), (623, 622, 762, 763), (16, 559, 676, 639), (639, 676, 677, 638), (638, 677, 678, 637), (637, 678, 679, 636), (567, 566, 672, 668), (659, 655, 779, 783), (669, 673, 674, 670), (663, 662, 786, 787), (568, 567, 668, 664), (664, 668, 669, 665), (665, 669, 670, 666), (666, 670, 671, 667), (569, 568, 664, 660), (676, 680, 804, 800), (661, 665, 666, 662), (688, 689, 813, 812), (570, 569, 660, 656), (656, 660, 661, 657), (657, 661, 662, 658), (658, 662, 663, 659), (571, 570, 656, 652), (654, 658, 782, 778), (653, 657, 658, 654), (594, 595, 735, 734), (18, 571, 652, 647), (647, 652, 653, 646), (646, 653, 654, 645), (645, 654, 655, 644), (651, 650, 1720, 1721), (17, 579, 704, 710), (576, 15, 711, 707), (584, 21, 708, 703), (575, 727, 644, 14), (727, 726, 645, 644), (726, 725, 646, 645), (725, 724, 647, 646), (566, 19, 648, 672), (672, 648, 649, 673), (673, 649, 650, 674), (674, 650, 651, 675), (554, 17, 640, 696), (696, 640, 641, 697), (697, 641, 642, 698), (698, 642, 643, 699), (768, 772, 773, 769), (770, 774, 775, 771), (760, 764, 765, 761), (762, 766, 767, 763), (752, 756, 757, 753), (754, 758, 759, 755), (744, 748, 749, 745), (746, 750, 751, 747), (736, 740, 741, 737), (738, 742, 743, 739), (728, 732, 733, 729), (730, 734, 735, 731), (816, 820, 821, 817), (818, 822, 823, 819), (808, 812, 813, 809), (810, 814, 815, 811), (800, 804, 805, 801), (802, 806, 807, 803), (792, 796, 797, 793), (794, 798, 799, 795), (784, 788, 789, 785), (786, 790, 791, 787), (776, 780, 781, 777), (778, 782, 783, 779), (600, 601, 741, 740), (614, 618, 758, 754), (695, 694, 818, 819), (669, 668, 792, 793), (619, 615, 755, 759), (629, 628, 768, 769), (602, 603, 743, 742), (696, 697, 821, 820), (668, 672, 796, 792), (671, 670, 794, 795), (631, 630, 770, 771), (673, 669, 793, 797), (605, 604, 744, 745), (698, 699, 823, 822), (670, 674, 798, 794), (672, 673, 797, 796), (692, 696, 820, 816), (632, 633, 773, 772), (675, 671, 795, 799), (607, 606, 746, 747), (697, 693, 817, 821), (604, 608, 748, 744), (674, 675, 799, 798), (694, 698, 822, 818), (609, 605, 745, 749), (634, 635, 775, 774), (608, 609, 749, 748), (699, 695, 819, 823), (606, 610, 750, 746), (628, 632, 772, 768), (677, 676, 800, 801), (611, 607, 747, 751), (633, 629, 769, 773), (610, 611, 751, 750), (630, 634, 774, 770), (660, 664, 788, 784), (679, 678, 802, 803), (653, 652, 776, 777), (635, 631, 771, 775), (665, 661, 785, 789), (613, 612, 752, 753), (662, 666, 790, 786), (680, 681, 805, 804), (684, 688, 812, 808), (655, 654, 778, 779), (667, 663, 787, 791), (615, 614, 754, 755), (689, 685, 809, 813), (589, 588, 728, 729), (596, 600, 740, 736), (682, 683, 807, 806), (686, 690, 814, 810), (656, 657, 781, 780), (601, 597, 737, 741), (616, 617, 757, 756), (691, 687, 811, 815), (591, 590, 730, 731), (598, 602, 742, 738), (620, 624, 764, 760), (685, 684, 808, 809), (658, 659, 783, 782), (603, 599, 739, 743), (625, 621, 761, 765), (618, 619, 759, 758), (592, 593, 733, 732), (622, 626, 766, 762), (652, 656, 780, 776), (687, 686, 810, 811), (661, 660, 784, 785), (627, 623, 763, 767), (657, 653, 777, 781), (621, 620, 760, 761), (824, 827, 831, 828), (95, 93, 824, 825), (93, 97, 827, 824), (99, 95, 825, 826), (830, 829, 833, 834), (826, 825, 829, 830), (827, 826, 830, 831), (825, 824, 828, 829), (834, 833, 832, 835), (831, 830, 834, 835), (829, 828, 832, 833), (828, 831, 835, 832), (836, 837, 839, 838), (838, 839, 843, 842), (842, 843, 841, 840), (840, 841, 837, 836), (838, 842, 840, 836), (841, 843, 846, 847), (844, 847, 851, 848), (839, 837, 844, 845), (837, 841, 847, 844), (843, 839, 845, 846), (850, 849, 853, 854), (846, 845, 849, 850), (847, 846, 850, 851), (845, 844, 848, 849), (854, 853, 852, 855), (851, 850, 854, 855), (849, 848, 852, 853), (848, 851, 855, 852), (856, 857, 859, 858), (858, 859, 863, 862), (862, 863, 861, 860), (860, 861, 857, 856), (858, 862, 860, 856), (861, 863, 866, 867), (864, 867, 871, 868), (859, 857, 864, 865), (857, 861, 867, 864), (863, 859, 865, 866), (870, 869, 873, 874), (866, 865, 869, 870), (867, 866, 870, 871), (865, 864, 868, 869), (874, 873, 872, 875), (871, 870, 874, 875), (869, 868, 872, 873), (868, 871, 875, 872), (876, 877, 879, 878), (878, 879, 883, 882), (882, 883, 881, 880), (880, 881, 877, 876), (878, 882, 880, 876), (881, 883, 886, 887), (884, 887, 891, 888), (879, 877, 884, 885), (877, 881, 887, 884), (883, 879, 885, 886), (890, 889, 893, 894), (886, 885, 889, 890), (887, 886, 890, 891), (885, 884, 888, 889), (894, 893, 892, 895), (891, 890, 894, 895), (889, 888, 892, 893), (888, 891, 895, 892), (896, 897, 899, 898), (898, 899, 903, 902), (902, 903, 901, 900), (900, 901, 897, 896), (898, 902, 900, 896), (901, 903, 906, 907), (904, 907, 911, 908), (899, 897, 904, 905), (897, 901, 907, 904), (903, 899, 905, 906), (910, 909, 913, 914), (906, 905, 909, 910), (907, 906, 910, 911), (905, 904, 908, 909), (914, 913, 912, 915), (911, 910, 914, 915), (909, 908, 912, 913), (908, 911, 915, 912), (916, 917, 919, 918), (918, 919, 923, 922), (922, 923, 921, 920), (920, 921, 917, 916), (918, 922, 920, 916), (921, 923, 926, 927), (924, 927, 931, 928), (919, 917, 924, 925), (917, 921, 927, 924), (923, 919, 925, 926), (930, 929, 933, 934), (926, 925, 929, 930), (927, 926, 930, 931), (925, 924, 928, 929), (934, 933, 932, 935), (931, 930, 934, 935), (929, 928, 932, 933), (928, 931, 935, 932), (1031, 975, 939, 950), (1095, 1039, 943, 956), (1007, 983, 941, 962), (1071, 1047, 937, 949), (1124, 976, 940, 1043), (1108, 972, 937, 1047), (1040, 1051, 944, 936), (1051, 1055, 945, 944), (1055, 1059, 946, 945), (1059, 1063, 947, 946), (1063, 1067, 948, 947), (1067, 1071, 949, 948), (976, 987, 967, 940), (987, 991, 966, 967), (991, 995, 965, 966), (995, 999, 964, 965), (999, 1003, 963, 964), (1003, 1007, 962, 963), (1032, 1075, 961, 942), (1075, 1079, 960, 961), (1079, 1083, 959, 960), (1083, 1087, 958, 959), (1087, 1091, 957, 958), (1091, 1095, 956, 957), (968, 1011, 955, 938), (1011, 1015, 954, 955), (1015, 1019, 953, 954), (1019, 1023, 952, 953), (1023, 1027, 951, 952), (1027, 1031, 950, 951), (948, 949, 1028, 1024), (1022, 1023, 1167, 1166), (1025, 1029, 1030, 1026), (1013, 1009, 1153, 1157), (947, 948, 1024, 1020), (1020, 1024, 1025, 1021), (1021, 1025, 1026, 1022), (1022, 1026, 1027, 1023), (946, 947, 1020, 1016), (991, 987, 1131, 1135), (1017, 1021, 1022, 1018), (1062, 1063, 1191, 1190), (945, 946, 1016, 1012), (1012, 1016, 1017, 1013), (1013, 1017, 1018, 1014), (1014, 1018, 1019, 1015), (944, 945, 1012, 1008), (1089, 1088, 1216, 1217), (1009, 1013, 1014, 1010), (1008, 1012, 1156, 1152), (936, 944, 1008, 971), (971, 1008, 1009, 970), (970, 1009, 1010, 969), (969, 1010, 1011, 968), (957, 956, 1004, 1000), (986, 990, 1134, 1130), (1001, 1005, 1006, 1002), (995, 994, 1138, 1139), (958, 957, 1000, 996), (996, 1000, 1001, 997), (997, 1001, 1002, 998), (998, 1002, 1003, 999), (959, 958, 996, 992), (1079, 1075, 1203, 1207), (993, 997, 998, 994), (1020, 1021, 1165, 1164), (960, 959, 992, 988), (988, 992, 993, 989), (989, 993, 994, 990), (990, 994, 995, 991), (961, 960, 988, 984), (989, 985, 1129, 1133), (985, 989, 990, 986), (1060, 1061, 1189, 1188), (942, 961, 984, 979), (979, 984, 985, 978), (978, 985, 986, 977), (977, 986, 987, 976), (1036, 939, 975, 1096), (1096, 975, 974, 1100), (1100, 974, 973, 1104), (1104, 973, 972, 1108), (1032, 942, 979, 1112), (1112, 979, 978, 1116), (1116, 978, 977, 1120), (1120, 977, 976, 1124), (956, 943, 980, 1004), (1004, 980, 981, 1005), (1005, 981, 982, 1006), (1006, 982, 983, 1007), (949, 937, 972, 1028), (1028, 972, 973, 1029), (1029, 973, 974, 1030), (1030, 974, 975, 1031), (970, 1123, 1127, 971), (1123, 1122, 1126, 1127), (1122, 1121, 1125, 1126), (1121, 1120, 1124, 1125), (969, 1119, 1123, 970), (1119, 1118, 1122, 1123), (1118, 1117, 1121, 1122), (1117, 1116, 1120, 1121), (968, 1115, 1119, 969), (1115, 1114, 1118, 1119), (1114, 1113, 1117, 1118), (1113, 1112, 1116, 1117), (938, 1035, 1115, 968), (1035, 1034, 1114, 1115), (1034, 1033, 1113, 1114), (1033, 1032, 1112, 1113), (982, 1107, 1111, 983), (1107, 1106, 1110, 1111), (1106, 1105, 1109, 1110), (1105, 1104, 1108, 1109), (981, 1103, 1107, 982), (1103, 1102, 1106, 1107), (1102, 1101, 1105, 1106), (1101, 1100, 1104, 1105), (980, 1099, 1103, 981), (1099, 1098, 1102, 1103), (1098, 1097, 1101, 1102), (1097, 1096, 1100, 1101), (943, 1039, 1099, 980), (1039, 1038, 1098, 1099), (1038, 1037, 1097, 1098), (1037, 1036, 1096, 1097), (951, 950, 1092, 1088), (1074, 1078, 1206, 1202), (1089, 1093, 1094, 1090), (1086, 1087, 1215, 1214), (952, 951, 1088, 1084), (1084, 1088, 1089, 1085), (1085, 1089, 1090, 1086), (1086, 1090, 1091, 1087), (953, 952, 1084, 1080), (984, 988, 1132, 1128), (1081, 1085, 1086, 1082), (993, 992, 1136, 1137), (954, 953, 1080, 1076), (1076, 1080, 1081, 1077), (1077, 1081, 1082, 1078), (1078, 1082, 1083, 1079), (955, 954, 1076, 1072), (1077, 1073, 1201, 1205), (1073, 1077, 1078, 1074), (1019, 1018, 1162, 1163), (938, 955, 1072, 1035), (1035, 1072, 1073, 1034), (1034, 1073, 1074, 1033), (1033, 1074, 1075, 1032), (963, 962, 1068, 1064), (1055, 1051, 1179, 1183), (1065, 1069, 1070, 1066), (1059, 1058, 1186, 1187), (964, 963, 1064, 1060), (1060, 1064, 1065, 1061), (1061, 1065, 1066, 1062), (1062, 1066, 1067, 1063), (965, 964, 1060, 1056), (1072, 1076, 1204, 1200), (1057, 1061, 1062, 1058), (1084, 1085, 1213, 1212), (966, 965, 1056, 1052), (1052, 1056, 1057, 1053), (1053, 1057, 1058, 1054), (1054, 1058, 1059, 1055), (967, 966, 1052, 1048), (1050, 1054, 1182, 1178), (1049, 1053, 1054, 1050), (990, 991, 1135, 1134), (940, 967, 1048, 1043), (1043, 1048, 1049, 1042), (1042, 1049, 1050, 1041), (1041, 1050, 1051, 1040), (983, 1111, 1044, 941), (1111, 1110, 1045, 1044), (1110, 1109, 1046, 1045), (1109, 1108, 1047, 1046), (971, 1127, 1040, 936), (1127, 1126, 1041, 1040), (1126, 1125, 1042, 1041), (1125, 1124, 1043, 1042), (962, 941, 1044, 1068), (1068, 1044, 1045, 1069), (1069, 1045, 1046, 1070), (1070, 1046, 1047, 1071), (950, 939, 1036, 1092), (1092, 1036, 1037, 1093), (1093, 1037, 1038, 1094), (1094, 1038, 1039, 1095), (1168, 1172, 1173, 1169), (1170, 1174, 1175, 1171), (1160, 1164, 1165, 1161), (1162, 1166, 1167, 1163), (1152, 1156, 1157, 1153), (1154, 1158, 1159, 1155), (1144, 1148, 1149, 1145), (1146, 1150, 1151, 1147), (1136, 1140, 1141, 1137), (1138, 1142, 1143, 1139), (1128, 1132, 1133, 1129), (1130, 1134, 1135, 1131), (1216, 1220, 1221, 1217), (1218, 1222, 1223, 1219), (1208, 1212, 1213, 1209), (1210, 1214, 1215, 1211), (1200, 1204, 1205, 1201), (1202, 1206, 1207, 1203), (1192, 1196, 1197, 1193), (1194, 1198, 1199, 1195), (1184, 1188, 1189, 1185), (1186, 1190, 1191, 1187), (1176, 1180, 1181, 1177), (1178, 1182, 1183, 1179), (996, 997, 1141, 1140), (1010, 1014, 1158, 1154), (1091, 1090, 1218, 1219), (1065, 1064, 1192, 1193), (1015, 1011, 1155, 1159), (1025, 1024, 1168, 1169), (998, 999, 1143, 1142), (1092, 1093, 1221, 1220), (1064, 1068, 1196, 1192), (1067, 1066, 1194, 1195), (1027, 1026, 1170, 1171), (1069, 1065, 1193, 1197), (1001, 1000, 1144, 1145), (1094, 1095, 1223, 1222), (1066, 1070, 1198, 1194), (1068, 1069, 1197, 1196), (1088, 1092, 1220, 1216), (1028, 1029, 1173, 1172), (1071, 1067, 1195, 1199), (1003, 1002, 1146, 1147), (1093, 1089, 1217, 1221), (1000, 1004, 1148, 1144), (1070, 1071, 1199, 1198), (1090, 1094, 1222, 1218), (1005, 1001, 1145, 1149), (1030, 1031, 1175, 1174), (1004, 1005, 1149, 1148), (1095, 1091, 1219, 1223), (1002, 1006, 1150, 1146), (1024, 1028, 1172, 1168), (1073, 1072, 1200, 1201), (1007, 1003, 1147, 1151), (1029, 1025, 1169, 1173), (1006, 1007, 1151, 1150), (1026, 1030, 1174, 1170), (1056, 1060, 1188, 1184), (1075, 1074, 1202, 1203), (1049, 1048, 1176, 1177), (1031, 1027, 1171, 1175), (1061, 1057, 1185, 1189), (1009, 1008, 1152, 1153), (1058, 1062, 1190, 1186), (1076, 1077, 1205, 1204), (1080, 1084, 1212, 1208), (1051, 1050, 1178, 1179), (1063, 1059, 1187, 1191), (1011, 1010, 1154, 1155), (1085, 1081, 1209, 1213), (985, 984, 1128, 1129), (992, 996, 1140, 1136), (1078, 1079, 1207, 1206), (1082, 1086, 1214, 1210), (1052, 1053, 1181, 1180), (997, 993, 1137, 1141), (1012, 1013, 1157, 1156), (1087, 1083, 1211, 1215), (987, 986, 1130, 1131), (994, 998, 1142, 1138), (1016, 1020, 1164, 1160), (1081, 1080, 1208, 1209), (1054, 1055, 1183, 1182), (999, 995, 1139, 1143), (1021, 1017, 1161, 1165), (1014, 1015, 1159, 1158), (988, 989, 1133, 1132), (1018, 1022, 1166, 1162), (1048, 1052, 1180, 1176), (1083, 1082, 1210, 1211), (1057, 1056, 1184, 1185), (1023, 1019, 1163, 1167), (1053, 1049, 1177, 1181), (1017, 1016, 1160, 1161), (1224, 1225, 1227, 1226), (1226, 1227, 1231, 1230), (1230, 1231, 1229, 1228), (1228, 1229, 1225, 1224), (1226, 1230, 1228, 1224), (1229, 1231, 1235, 1234), (1227, 1225, 1232, 1233), (1225, 1229, 1234, 1232), (1231, 1227, 1233, 1235), (1232, 1234, 1236), (1235, 1233, 1237), (1234, 1235, 1237, 1236), (1233, 1232, 1236, 1237), (1238, 1239, 1241, 1240), (1240, 1241, 1245, 1244), (1244, 1245, 1243, 1242), (1242, 1243, 1239, 1238), (1240, 1244, 1242, 1238), (1243, 1245, 1249, 1248), (1241, 1239, 1246, 1247), (1239, 1243, 1248, 1246), (1245, 1241, 1247, 1249), (1246, 1248, 1250), (1249, 1247, 1251), (1248, 1249, 1251, 1250), (1247, 1246, 1250, 1251), (1252, 1253, 1255, 1254), (1254, 1255, 1259, 1258), (1258, 1259, 1257, 1256), (1256, 1257, 1253, 1252), (1254, 1258, 1256, 1252), (1257, 1259, 1263, 1262), (1255, 1253, 1260, 1261), (1253, 1257, 1262, 1260), (1259, 1255, 1261, 1263), (1260, 1262, 1264), (1263, 1261, 1265), (1262, 1263, 1265, 1264), (1261, 1260, 1264, 1265), (1266, 1267, 1269, 1268), (1268, 1269, 1273, 1272), (1272, 1273, 1271, 1270), (1270, 1271, 1267, 1266), (1268, 1272, 1270, 1266), (1271, 1273, 1277, 1276), (1269, 1267, 1274, 1275), (1267, 1271, 1276, 1274), (1273, 1269, 1275, 1277), (1274, 1276, 1278), (1277, 1275, 1279), (1276, 1277, 1279, 1278), (1275, 1274, 1278, 1279), (1280, 1281, 1283, 1282), (1282, 1283, 1287, 1286), (1286, 1287, 1285, 1284), (1284, 1285, 1281, 1280), (1282, 1286, 1284, 1280), (1285, 1287, 1291, 1290), (1283, 1281, 1288, 1289), (1281, 1285, 1290, 1288), (1287, 1283, 1289, 1291), (1288, 1290, 1292), (1291, 1289, 1293), (1290, 1291, 1293, 1292), (1289, 1288, 1292, 1293), (1294, 1295, 1297, 1296), (1296, 1297, 1301, 1300), (1300, 1301, 1299, 1298), (1298, 1299, 1295, 1294), (1296, 1300, 1298, 1294), (1299, 1301, 1305, 1304), (1297, 1295, 1302, 1303), (1295, 1299, 1304, 1302), (1301, 1297, 1303, 1305), (1302, 1304, 1306), (1305, 1303, 1307), (1304, 1305, 1307, 1306), (1303, 1302, 1306, 1307), (1308, 1309, 1311, 1310), (1310, 1311, 1315, 1314), (1314, 1315, 1313, 1312), (1312, 1313, 1309, 1308), (1310, 1314, 1312, 1308), (1313, 1315, 1319, 1318), (1311, 1309, 1316, 1317), (1309, 1313, 1318, 1316), (1315, 1311, 1317, 1319), (1316, 1318, 1320), (1319, 1317, 1321), (1318, 1319, 1321, 1320), (1317, 1316, 1320, 1321), (1322, 1323, 1325, 1324), (1324, 1325, 1329, 1328), (1328, 1329, 1327, 1326), (1326, 1327, 1323, 1322), (1324, 1328, 1326, 1322), (1327, 1329, 1333, 1332), (1325, 1323, 1330, 1331), (1323, 1327, 1332, 1330), (1329, 1325, 1331, 1333), (1330, 1332, 1334), (1333, 1331, 1335), (1332, 1333, 1335, 1334), (1331, 1330, 1334, 1335), (1336, 1337, 1339, 1338), (1338, 1339, 1343, 1342), (1342, 1343, 1341, 1340), (1340, 1341, 1337, 1336), (1338, 1342, 1340, 1336), (1341, 1343, 1347, 1346), (1339, 1337, 1344, 1345), (1337, 1341, 1346, 1344), (1343, 1339, 1345, 1347), (1344, 1346, 1348), (1347, 1345, 1349), (1346, 1347, 1349, 1348), (1345, 1344, 1348, 1349), (1350, 1351, 1353, 1352), (1352, 1353, 1357, 1356), (1356, 1357, 1355, 1354), (1354, 1355, 1351, 1350), (1352, 1356, 1354, 1350), (1355, 1357, 1361, 1360), (1353, 1351, 1358, 1359), (1351, 1355, 1360, 1358), (1357, 1353, 1359, 1361), (1358, 1360, 1362), (1361, 1359, 1363), (1360, 1361, 1363, 1362), (1359, 1358, 1362, 1363), (1364, 1365, 1367, 1366), (1366, 1367, 1371, 1370), (1370, 1371, 1369, 1368), (1368, 1369, 1365, 1364), (1366, 1370, 1368, 1364), (1369, 1371, 1375, 1374), (1367, 1365, 1372, 1373), (1365, 1369, 1374, 1372), (1371, 1367, 1373, 1375), (1372, 1374, 1376), (1375, 1373, 1377), (1374, 1375, 1377, 1376), (1373, 1372, 1376, 1377), (1378, 1379, 1381, 1380), (1380, 1381, 1385, 1384), (1384, 1385, 1383, 1382), (1382, 1383, 1379, 1378), (1380, 1384, 1382, 1378), (1383, 1385, 1389, 1388), (1381, 1379, 1386, 1387), (1379, 1383, 1388, 1386), (1385, 1381, 1387, 1389), (1386, 1388, 1390), (1389, 1387, 1391), (1388, 1389, 1391, 1390), (1387, 1386, 1390, 1391), (1487, 1431, 1395, 1406), (1551, 1495, 1399, 1412), (1463, 1439, 1397, 1418), (1527, 1503, 1393, 1405), (1580, 1432, 1396, 1499), (1564, 1428, 1393, 1503), (1496, 1507, 1400, 1392), (1507, 1511, 1401, 1400), (1511, 1515, 1402, 1401), (1515, 1519, 1403, 1402), (1519, 1523, 1404, 1403), (1523, 1527, 1405, 1404), (1432, 1443, 1423, 1396), (1443, 1447, 1422, 1423), (1447, 1451, 1421, 1422), (1451, 1455, 1420, 1421), (1455, 1459, 1419, 1420), (1459, 1463, 1418, 1419), (1488, 1531, 1417, 1398), (1531, 1535, 1416, 1417), (1535, 1539, 1415, 1416), (1539, 1543, 1414, 1415), (1543, 1547, 1413, 1414), (1547, 1551, 1412, 1413), (1424, 1467, 1411, 1394), (1467, 1471, 1410, 1411), (1471, 1475, 1409, 1410), (1475, 1479, 1408, 1409), (1479, 1483, 1407, 1408), (1483, 1487, 1406, 1407), (1404, 1405, 1484, 1480), (1478, 1479, 1623, 1622), (1481, 1485, 1486, 1482), (1469, 1465, 1609, 1613), (1403, 1404, 1480, 1476), (1476, 1480, 1481, 1477), (1477, 1481, 1482, 1478), (1478, 1482, 1483, 1479), (1402, 1403, 1476, 1472), (1447, 1443, 1587, 1591), (1473, 1477, 1478, 1474), (1518, 1519, 1647, 1646), (1401, 1402, 1472, 1468), (1468, 1472, 1473, 1469), (1469, 1473, 1474, 1470), (1470, 1474, 1475, 1471), (1400, 1401, 1468, 1464), (1545, 1544, 1672, 1673), (1465, 1469, 1470, 1466), (1464, 1468, 1612, 1608), (1392, 1400, 1464, 1427), (1427, 1464, 1465, 1426), (1426, 1465, 1466, 1425), (1425, 1466, 1467, 1424), (1413, 1412, 1460, 1456), (1442, 1446, 1590, 1586), (1457, 1461, 1462, 1458), (1451, 1450, 1594, 1595), (1414, 1413, 1456, 1452), (1452, 1456, 1457, 1453), (1453, 1457, 1458, 1454), (1454, 1458, 1459, 1455), (1415, 1414, 1452, 1448), (1535, 1531, 1659, 1663), (1449, 1453, 1454, 1450), (1476, 1477, 1621, 1620), (1416, 1415, 1448, 1444), (1444, 1448, 1449, 1445), (1445, 1449, 1450, 1446), (1446, 1450, 1451, 1447), (1417, 1416, 1444, 1440), (1445, 1441, 1585, 1589), (1441, 1445, 1446, 1442), (1516, 1517, 1645, 1644), (1398, 1417, 1440, 1435), (1435, 1440, 1441, 1434), (1434, 1441, 1442, 1433), (1433, 1442, 1443, 1432), (1492, 1395, 1431, 1552), (1552, 1431, 1430, 1556), (1556, 1430, 1429, 1560), (1560, 1429, 1428, 1564), (1488, 1398, 1435, 1568), (1568, 1435, 1434, 1572), (1572, 1434, 1433, 1576), (1576, 1433, 1432, 1580), (1412, 1399, 1436, 1460), (1460, 1436, 1437, 1461), (1461, 1437, 1438, 1462), (1462, 1438, 1439, 1463), (1405, 1393, 1428, 1484), (1484, 1428, 1429, 1485), (1485, 1429, 1430, 1486), (1486, 1430, 1431, 1487), (1426, 1579, 1583, 1427), (1579, 1578, 1582, 1583), (1578, 1577, 1581, 1582), (1577, 1576, 1580, 1581), (1425, 1575, 1579, 1426), (1575, 1574, 1578, 1579), (1574, 1573, 1577, 1578), (1573, 1572, 1576, 1577), (1424, 1571, 1575, 1425), (1571, 1570, 1574, 1575), (1570, 1569, 1573, 1574), (1569, 1568, 1572, 1573), (1394, 1491, 1571, 1424), (1491, 1490, 1570, 1571), (1490, 1489, 1569, 1570), (1489, 1488, 1568, 1569), (1438, 1563, 1567, 1439), (1563, 1562, 1566, 1567), (1562, 1561, 1565, 1566), (1561, 1560, 1564, 1565), (1437, 1559, 1563, 1438), (1559, 1558, 1562, 1563), (1558, 1557, 1561, 1562), (1557, 1556, 1560, 1561), (1436, 1555, 1559, 1437), (1555, 1554, 1558, 1559), (1554, 1553, 1557, 1558), (1553, 1552, 1556, 1557), (1399, 1495, 1555, 1436), (1495, 1494, 1554, 1555), (1494, 1493, 1553, 1554), (1493, 1492, 1552, 1553), (1407, 1406, 1548, 1544), (1530, 1534, 1662, 1658), (1545, 1549, 1550, 1546), (1542, 1543, 1671, 1670), (1408, 1407, 1544, 1540), (1540, 1544, 1545, 1541), (1541, 1545, 1546, 1542), (1542, 1546, 1547, 1543), (1409, 1408, 1540, 1536), (1440, 1444, 1588, 1584), (1537, 1541, 1542, 1538), (1449, 1448, 1592, 1593), (1410, 1409, 1536, 1532), (1532, 1536, 1537, 1533), (1533, 1537, 1538, 1534), (1534, 1538, 1539, 1535), (1411, 1410, 1532, 1528), (1533, 1529, 1657, 1661), (1529, 1533, 1534, 1530), (1475, 1474, 1618, 1619), (1394, 1411, 1528, 1491), (1491, 1528, 1529, 1490), (1490, 1529, 1530, 1489), (1489, 1530, 1531, 1488), (1419, 1418, 1524, 1520), (1511, 1507, 1635, 1639), (1521, 1525, 1526, 1522), (1515, 1514, 1642, 1643), (1420, 1419, 1520, 1516), (1516, 1520, 1521, 1517), (1517, 1521, 1522, 1518), (1518, 1522, 1523, 1519), (1421, 1420, 1516, 1512), (1528, 1532, 1660, 1656), (1513, 1517, 1518, 1514), (1540, 1541, 1669, 1668), (1422, 1421, 1512, 1508), (1508, 1512, 1513, 1509), (1509, 1513, 1514, 1510), (1510, 1514, 1515, 1511), (1423, 1422, 1508, 1504), (1506, 1510, 1638, 1634), (1505, 1509, 1510, 1506), (1446, 1447, 1591, 1590), (1396, 1423, 1504, 1499), (1499, 1504, 1505, 1498), (1498, 1505, 1506, 1497), (1497, 1506, 1507, 1496), (1439, 1567, 1500, 1397), (1567, 1566, 1501, 1500), (1566, 1565, 1502, 1501), (1565, 1564, 1503, 1502), (1427, 1583, 1496, 1392), (1583, 1582, 1497, 1496), (1582, 1581, 1498, 1497), (1581, 1580, 1499, 1498), (1418, 1397, 1500, 1524), (1524, 1500, 1501, 1525), (1525, 1501, 1502, 1526), (1526, 1502, 1503, 1527), (1406, 1395, 1492, 1548), (1548, 1492, 1493, 1549), (1549, 1493, 1494, 1550), (1550, 1494, 1495, 1551), (1624, 1628, 1629, 1625), (1626, 1630, 1631, 1627), (1616, 1620, 1621, 1617), (1618, 1622, 1623, 1619), (1608, 1612, 1613, 1609), (1610, 1614, 1615, 1611), (1600, 1604, 1605, 1601), (1602, 1606, 1607, 1603), (1592, 1596, 1597, 1593), (1594, 1598, 1599, 1595), (1584, 1588, 1589, 1585), (1586, 1590, 1591, 1587), (1672, 1676, 1677, 1673), (1674, 1678, 1679, 1675), (1664, 1668, 1669, 1665), (1666, 1670, 1671, 1667), (1656, 1660, 1661, 1657), (1658, 1662, 1663, 1659), (1648, 1652, 1653, 1649), (1650, 1654, 1655, 1651), (1640, 1644, 1645, 1641), (1642, 1646, 1647, 1643), (1632, 1636, 1637, 1633), (1634, 1638, 1639, 1635), (1452, 1453, 1597, 1596), (1466, 1470, 1614, 1610), (1547, 1546, 1674, 1675), (1521, 1520, 1648, 1649), (1471, 1467, 1611, 1615), (1481, 1480, 1624, 1625), (1454, 1455, 1599, 1598), (1548, 1549, 1677, 1676), (1520, 1524, 1652, 1648), (1523, 1522, 1650, 1651), (1483, 1482, 1626, 1627), (1525, 1521, 1649, 1653), (1457, 1456, 1600, 1601), (1550, 1551, 1679, 1678), (1522, 1526, 1654, 1650), (1524, 1525, 1653, 1652), (1544, 1548, 1676, 1672), (1484, 1485, 1629, 1628), (1527, 1523, 1651, 1655), (1459, 1458, 1602, 1603), (1549, 1545, 1673, 1677), (1456, 1460, 1604, 1600), (1526, 1527, 1655, 1654), (1546, 1550, 1678, 1674), (1461, 1457, 1601, 1605), (1486, 1487, 1631, 1630), (1460, 1461, 1605, 1604), (1551, 1547, 1675, 1679), (1458, 1462, 1606, 1602), (1480, 1484, 1628, 1624), (1529, 1528, 1656, 1657), (1463, 1459, 1603, 1607), (1485, 1481, 1625, 1629), (1462, 1463, 1607, 1606), (1482, 1486, 1630, 1626), (1512, 1516, 1644, 1640), (1531, 1530, 1658, 1659), (1505, 1504, 1632, 1633), (1487, 1483, 1627, 1631), (1517, 1513, 1641, 1645), (1465, 1464, 1608, 1609), (1514, 1518, 1646, 1642), (1532, 1533, 1661, 1660), (1536, 1540, 1668, 1664), (1507, 1506, 1634, 1635), (1519, 1515, 1643, 1647), (1467, 1466, 1610, 1611), (1541, 1537, 1665, 1669), (1441, 1440, 1584, 1585), (1448, 1452, 1596, 1592), (1534, 1535, 1663, 1662), (1538, 1542, 1670, 1666), (1508, 1509, 1637, 1636), (1453, 1449, 1593, 1597), (1468, 1469, 1613, 1612), (1543, 1539, 1667, 1671), (1443, 1442, 1586, 1587), (1450, 1454, 1598, 1594), (1472, 1476, 1620, 1616), (1537, 1536, 1664, 1665), (1510, 1511, 1639, 1638), (1455, 1451, 1595, 1599), (1477, 1473, 1617, 1621), (1470, 1471, 1615, 1614), (1444, 1445, 1589, 1588), (1474, 1478, 1622, 1618), (1504, 1508, 1636, 1632), (1539, 1538, 1666, 1667), (1513, 1512, 1640, 1641), (1479, 1475, 1619, 1623), (1509, 1505, 1633, 1637), (1473, 1472, 1616, 1617), (1680, 1681, 1683, 1682), (1682, 1683, 1687, 1686), (1686, 1687, 1685, 1684), (1684, 1685, 1681, 1680), (1682, 1686, 1684, 1680), (1685, 1687, 1691, 1690), (1683, 1681, 1688, 1689), (1681, 1685, 1690, 1688), (1687, 1683, 1689, 1691), (1688, 1690, 1692), (1691, 1689, 1693), (1690, 1691, 1693, 1692), (1689, 1688, 1692, 1693), (1694, 1695, 1697, 1696), (1696, 1697, 1701, 1700), (1700, 1701, 1699, 1698), (1698, 1699, 1695, 1694), (1696, 1700, 1698, 1694), (1699, 1701, 1704, 1705), (1702, 1705, 1709, 1706), (1697, 1695, 1702, 1703), (1695, 1699, 1705, 1702), (1701, 1697, 1703, 1704), (1708, 1707, 1711, 1712), (1704, 1703, 1707, 1708), (1705, 1704, 1708, 1709), (1703, 1702, 1706, 1707), (1712, 1711, 1710, 1713), (1709, 1708, 1712, 1713), (1707, 1706, 1710, 1711), (1706, 1709, 1713, 1710), (642, 641, 1715, 1716), (650, 649, 1719, 1720), (643, 642, 1716, 1717), (19, 587, 700, 709), (701, 702, 1724, 1723), (1720, 1719, 1739, 1740), (1718, 709, 1731, 1738), (708, 1717, 1737, 1730), (1714, 710, 1732, 1734), (1719, 1718, 1738, 1739), (710, 704, 1726, 1732), (703, 708, 1730, 1725), (709, 700, 1722, 1731), (702, 703, 1725, 1724), (704, 705, 1727, 1726), (707, 711, 1733, 1729), (700, 701, 1723, 1722), (706, 707, 1729, 1728), (705, 706, 1728, 1727), (1721, 1720, 1740, 1741), (1715, 1714, 1734, 1735), (711, 1721, 1741, 1733), (1716, 1715, 1735, 1736), (1717, 1716, 1736, 1737), (1740, 1739, 1759, 1760), (1726, 1727, 1747, 1746), (1741, 1740, 1760, 1761), (1739, 1738, 1758, 1759), (1728, 1729, 1749, 1748), (1736, 1735, 1755, 1756), (1732, 1726, 1746, 1752), (1733, 1741, 1761, 1753), (1723, 1724, 1744, 1743), (1731, 1722, 1742, 1751), (1724, 1725, 1745, 1744), (1730, 1737, 1757, 1750), (1729, 1733, 1753, 1749), (1722, 1723, 1743, 1742), (1738, 1731, 1751, 1758), (1727, 1728, 1748, 1747), (1735, 1734, 1754, 1755), (1734, 1732, 1752, 1754), (1737, 1736, 1756, 1757), (1725, 1730, 1750, 1745), (1749, 1753, 1773, 1769), (1742, 1743, 1763, 1762), (1758, 1751, 1771, 1778), (1747, 1748, 1768, 1767), (1755, 1754, 1774, 1775), (1754, 1752, 1772, 1774), (1757, 1756, 1776, 1777), (1745, 1750, 1770, 1765), (1760, 1759, 1779, 1780), (1746, 1747, 1767, 1766), (1761, 1760, 1780, 1781), (1759, 1758, 1778, 1779), (1748, 1749, 1769, 1768), (1756, 1755, 1775, 1776), (1752, 1746, 1766, 1772), (1753, 1761, 1781, 1773), (1743, 1744, 1764, 1763), (1751, 1742, 1762, 1771), (1744, 1745, 1765, 1764), (1750, 1757, 1777, 1770), (1780, 1779, 1778, 1771, 1762, 1763, 1764, 1765, 1770, 1777, 1776, 1775, 1774, 1772, 1766, 1767, 1768, 1769, 1773, 1781)])
me_cube_001.use_remesh_preserve_volume = False
me_cube_001.use_remesh_preserve_attributes = False
me_cube_001.use_mirror_vertex_groups = False
me_cube_001.update()
me_circle = bpy.data.meshes.new('Circle')
me_circle.from_pydata([(0.0, 1.0, 0.0), (-0.866, 0.5, 0.0), (-0.866, -0.5, 0.0), (8.742e-08, -1.0, 0.0), (0.866, -0.5, 0.0), (0.866, 0.5, 0.0), (0.0, 1.0, -0.7621), (-0.866, 0.5, -0.7621), (-0.866, -0.5, -0.7621), (8.742e-08, -1.0, -0.7621), (0.866, -0.5, -0.7621), (0.866, 0.5, -0.7621)], [], [(1, 2, 3, 4, 5, 0), (7, 6, 11, 10, 9, 8), (4, 10, 11, 5), (2, 8, 9, 3), (0, 6, 7, 1), (5, 11, 6, 0), (3, 9, 10, 4), (1, 7, 8, 2)])
me_circle.use_remesh_preserve_volume = False
me_circle.use_remesh_preserve_attributes = False
me_circle.use_mirror_vertex_groups = False
me_circle.update()
arm_armature = bpy.data.armatures.new('Armature')  # bones are not reproduced

# ---- objects
ob_airship = bpy.data.objects.new('airship', arm_armature)
ob_cube_001 = bpy.data.objects.new('Cube.001', me_cube_000)
ob_cube = bpy.data.objects.new('Cube', me_cube_001)
ob_circle = bpy.data.objects.new('Circle', me_circle)
ob_lamp = bpy.data.objects.new('Lamp', light_lamp)
ob_camera = bpy.data.objects.new('Camera', cam_camera)

# ---- transforms, parenting, visibility, modifiers, constraints
ob_airship.location = (-0.1681, -0.3939, 1.799)
ob_airship.rotation_euler = (-0.1612, 1.571, 0.0)
ob_airship.lineart.crease_threshold = 0.0
ob_cube_001.parent = ob_airship
ob_cube_001.matrix_parent_inverse = Matrix(((7.55e-08, -8.767e-16, -1.0, 1.799), (-0.1605, 0.987, -1.49e-08, 0.3618), (0.987, 0.1605, 7.451e-08, 0.2291), (0.0, 0.0, 0.0, 1.0)))
ob_cube_001.location = (-0.1681, -0.3939, 1.799)
ob_cube_001.scale = (0.0698, 0.122, 0.1067)
ob_cube_001.lineart.crease_threshold = 0.0
_vg = ob_cube_001.vertex_groups.new(name='airship')
_vg.add([0, 1, 2, 3, 4, 5, 6, 7, 8, 9, 10, 11, 12, 13, 14, 15, 16, 17, 18, 19, 20, 21, 22, 23, 24, 25, 26, 27, 28, 29, 30, 31, 32, 33, 34, 35, 36, 37, 38, 39, 40, 41, 42, 43, 44, 45, 46, 47, 48, 49, 50, 51, 52, 53, 54, 55, 56, 57, 58, 59, 60, 61, 62, 63, 64, 65, 66, 67, 68, 69, 70, 71, 72, 73, 74, 75, 76, 77, 78, 79, 80, 81, 82, 83, 84, 85, 86, 87, 88, 89, 90, 91, 92, 93, 94, 95, 96, 97, 98, 99, 100, 101, 102, 103, 104, 105, 106, 107, 108, 109, 110, 111, 112, 113, 114, 115, 116, 117, 118, 119, 120, 121, 122, 123, 124, 125, 126, 127, 128, 129, 130, 131, 132, 133, 134, 135, 136, 137, 138, 139, 140, 141, 142, 143, 144, 145, 146, 147, 148, 149, 150, 151, 152, 153, 154, 155, 156, 157, 158, 159, 160, 161], 1.0, 'REPLACE')
_vg = ob_cube_001.vertex_groups.new(name='factory')
_vg = ob_cube_001.vertex_groups.new(name='catherdral')
_m = ob_cube_001.modifiers.new('Armature', 'ARMATURE')
_m.object = ob_airship
ob_cube.location = (0.6793, 0.215, 0.07736)
ob_cube.scale = (0.0698, 0.122, 0.1067)
ob_cube.lineart.crease_threshold = 0.0
_vg = ob_cube.vertex_groups.new(name='airship')
_vg = ob_cube.vertex_groups.new(name='factory')
_vg = ob_cube.vertex_groups.new(name='catherdral')
ob_circle.location = (0.0, 0.0, 0.0)
ob_circle.lineart.crease_threshold = 0.0
ob_lamp.location = (4.076, 1.005, 5.904)
ob_lamp.rotation_euler = (0.6503, 0.05522, 1.866)
ob_lamp.lock_rotations_4d = False
ob_lamp.empty_display_type = 'ARROWS'
ob_lamp.color = (0.0, 0.0, 0.0, 0.0)
ob_lamp.lineart.crease_threshold = 0.0
ob_camera.location = (7.481, -6.508, 5.344)
ob_camera.rotation_euler = (1.109, 0.0, 0.8149)
ob_camera.lock_rotations_4d = False
ob_camera.empty_display_type = 'ARROWS'
ob_camera.color = (0.0, 0.0, 0.0, 0.0)
ob_camera.display_type = 'WIRE'
ob_camera.lineart.crease_threshold = 0.0

# ---- collection membership
col_collection_1.objects.link(ob_airship)
col_collection_1.objects.link(ob_cube_001)
col_collection_1.objects.link(ob_cube)
col_collection_1.objects.link(ob_circle)
col_collection_1.objects.link(ob_lamp)
col_collection_1.objects.link(ob_camera)

# ---- scene / render settings (as saved in the file)
scene.camera = ob_camera
scene.frame_start = 1; scene.frame_end = 400; scene.frame_set(134)
scene.render.engine = 'CYCLES'
scene.render.resolution_percentage = 50
scene.render.dither_intensity = 0.0
scene.cycles.use_denoising = False
scene.cycles.samples = 128
scene.cycles.sampling_pattern = 'TABULATED_SOBOL'
scene.cycles.use_adaptive_sampling = False
scene.cycles.use_light_tree = False
scene.cycles.blur_glossy = 0.0
scene.cycles.sample_clamp_indirect = 0.0
scene.view_settings.view_transform = 'Standard'
bpy.context.view_layer.update()

